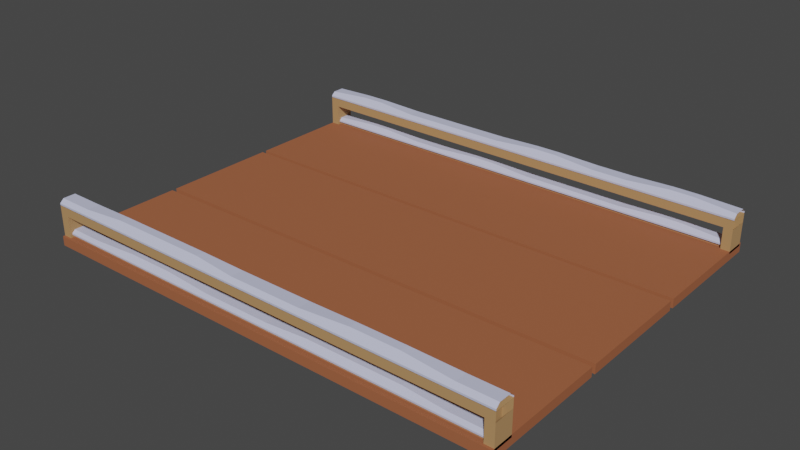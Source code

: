# Source: PlatformOld.blend  (saved by Blender 3.4.6; exported with 4.5.12 LTS)
import bpy
from mathutils import Matrix  # noqa: F401  (used for matrix-valued properties, if any)

bpy.ops.wm.read_factory_settings(use_empty=True)
scene = bpy.context.scene
scene.name = 'Scene'

# ---- collections
col_character = bpy.data.collections.new('Character'); scene.collection.children.link(col_character)
col_export = bpy.data.collections.new('Export'); scene.collection.children.link(col_export)

# ---- materials (node trees are filled in below, after node groups)
mat_platform_1 = bpy.data.materials.new('platform_1')
mat_platform_1.use_transparent_shadow = False
mat_platform_2 = bpy.data.materials.new('platform_2')
mat_platform_2.use_transparent_shadow = False
mat_material_001 = bpy.data.materials.new('Material.001')
mat_material_001.use_transparent_shadow = False
mat_material_002 = bpy.data.materials.new('Material.002')
mat_material_002.use_transparent_shadow = False

# ---- material node trees
mat_platform_1.use_nodes = True; mat_platform_1.node_tree.nodes.clear()
_N = mat_platform_1.node_tree.nodes; _L = mat_platform_1.node_tree.links
n0 = _N.new('ShaderNodeBsdfPrincipled'); n0.name = 'Principled BSDF'; n0.location = (10, 300)
n0.distribution = 'GGX'
n0.subsurface_method = 'RANDOM_WALK_SKIN'
n0.inputs[0].default_value = (0.477, 0.2677, 0.1134, 1.0)
n0.inputs[2].default_value = 0.8
n0.inputs[3].default_value = 1.45
n0.inputs[27].default_value = (0.0, 0.0, 0.0, 1.0)
n0.inputs[28].default_value = 1.0
n1 = _N.new('ShaderNodeOutputMaterial'); n1.name = 'Material Output'; n1.location = (300, 300)
_L.new(n0.outputs[0], n1.inputs[0])
n1.is_active_output = True
mat_platform_2.use_nodes = True; mat_platform_2.node_tree.nodes.clear()
_N = mat_platform_2.node_tree.nodes; _L = mat_platform_2.node_tree.links
n0 = _N.new('ShaderNodeBsdfPrincipled'); n0.name = 'Principled BSDF'; n0.location = (10, 300)
n0.distribution = 'GGX'
n0.subsurface_method = 'RANDOM_WALK_SKIN'
n0.inputs[0].default_value = (0.3588, 0.1126, 0.04617, 1.0)
n0.inputs[2].default_value = 0.8
n0.inputs[3].default_value = 1.45
n0.inputs[27].default_value = (0.0, 0.0, 0.0, 1.0)
n0.inputs[28].default_value = 1.0
n1 = _N.new('ShaderNodeOutputMaterial'); n1.name = 'Material Output'; n1.location = (300, 300)
_L.new(n0.outputs[0], n1.inputs[0])
n1.is_active_output = True
mat_material_001.use_nodes = True; mat_material_001.node_tree.nodes.clear()
_N = mat_material_001.node_tree.nodes; _L = mat_material_001.node_tree.links
n0 = _N.new('ShaderNodeBsdfPrincipled'); n0.name = 'Principled BSDF'; n0.location = (10, 300)
n0.distribution = 'GGX'
n0.subsurface_method = 'RANDOM_WALK_SKIN'
n0.inputs[0].default_value = (0.5795, 0.6027, 0.8, 1.0)
n0.inputs[2].default_value = 0.878
n0.inputs[3].default_value = 1.45
n0.inputs[27].default_value = (0.0, 0.0, 0.0, 1.0)
n0.inputs[28].default_value = 1.0
n1 = _N.new('ShaderNodeOutputMaterial'); n1.name = 'Material Output'; n1.location = (300, 300)
_L.new(n0.outputs[0], n1.inputs[0])
n1.is_active_output = True
mat_material_002.use_nodes = True; mat_material_002.node_tree.nodes.clear()
_N = mat_material_002.node_tree.nodes; _L = mat_material_002.node_tree.links
n0 = _N.new('ShaderNodeBsdfPrincipled'); n0.name = 'Principled BSDF'; n0.location = (10, 300)
n0.distribution = 'GGX'
n0.subsurface_method = 'RANDOM_WALK_SKIN'
n0.inputs[0].default_value = (0.4575, 0.2125, 0.09465, 1.0)
n0.inputs[2].default_value = 0.8
n0.inputs[3].default_value = 1.45
n0.inputs[27].default_value = (0.0, 0.0, 0.0, 1.0)
n0.inputs[28].default_value = 1.0
n1 = _N.new('ShaderNodeOutputMaterial'); n1.name = 'Material Output'; n1.location = (300, 300)
_L.new(n0.outputs[0], n1.inputs[0])
n1.is_active_output = True

# ---- world
world_world = bpy.data.worlds.new('World'); scene.world = world_world
world_world.use_nodes = True; world_world.node_tree.nodes.clear()
_N = world_world.node_tree.nodes; _L = world_world.node_tree.links
n0 = _N.new('ShaderNodeOutputWorld'); n0.name = 'World Output'; n0.location = (300, 300)
n1 = _N.new('ShaderNodeBackground'); n1.name = 'Background'; n1.location = (10, 300)
n1.inputs[0].default_value = (0.05088, 0.05088, 0.05088, 1.0)
_L.new(n1.outputs[0], n0.inputs[0])
n0.is_active_output = True
world_world.color = (0.05088, 0.05088, 0.05088)
world_world.use_sun_shadow = False
world_world.sun_shadow_jitter_overblur = 0.0

# ---- meshes
me_cube_002 = bpy.data.meshes.new('Cube.002')
me_cube_002.from_pydata([(4.952, -3.929, 0.1775), (4.952, -3.504, 0.1775), (-4.864, -3.929, 0.1775), (-4.864, -3.504, 0.1775), (4.952, -3.929, 0.371), (4.952, -3.504, 0.371), (-5.048, -3.504, 0.371), (-5.048, -3.929, 0.371), (4.763, -3.929, 0.1775), (4.763, -3.929, 0.371), (4.763, -3.504, 0.1775), (4.763, -3.504, 0.371), (4.952, -3.504, -0.3213), (4.952, -3.929, -0.3213), (-4.864, -3.504, -0.3213), (-5.048, -3.504, -0.3213), (4.763, -3.929, -0.3213), (-5.048, -3.929, -0.3213), (-4.864, -3.929, -0.3213), (4.763, -3.504, -0.3213), (4.824, -3.585, -0.3569), (3.938, -3.585, -0.3569), (3.052, -3.585, -0.3569), (2.165, -3.585, -0.3569), (1.279, -3.585, -0.3569), (0.3927, -3.585, -0.3569), (-0.4936, -3.585, -0.3569), (-1.38, -3.585, -0.3569), (-2.266, -3.585, -0.3569), (-3.153, -3.585, -0.3569), (-4.039, -3.585, -0.3569), (-4.925, -3.585, -0.3569), (-4.925, -3.585, -0.1796), (-4.039, -3.585, -0.1796), (-3.153, -3.585, -0.1796), (-2.266, -3.585, -0.1796), (-1.38, -3.585, -0.1796), (-0.4936, -3.585, -0.1796), (0.3927, -3.585, -0.1796), (1.279, -3.585, -0.1796), (2.165, -3.585, -0.1796), (3.052, -3.585, -0.1796), (3.938, -3.585, -0.1796), (4.824, -3.585, -0.1796), (-4.925, -3.848, -0.3569), (-4.039, -3.848, -0.3569), (-3.153, -3.848, -0.3569), (-2.266, -3.848, -0.3569), (-1.38, -3.848, -0.3569), (-0.4936, -3.848, -0.3569), (0.3927, -3.848, -0.3569), (1.279, -3.848, -0.3569), (2.165, -3.848, -0.3569), (3.052, -3.848, -0.3569), (3.938, -3.848, -0.3569), (4.824, -3.848, -0.3569), (4.824, -3.848, -0.1796), (3.938, -3.848, -0.1796), (3.052, -3.848, -0.1796), (2.165, -3.848, -0.1796), (1.279, -3.848, -0.1796), (0.3927, -3.848, -0.1796), (-0.4936, -3.848, -0.1796), (-1.38, -3.848, -0.1796), (-2.266, -3.848, -0.1796), (-3.153, -3.848, -0.1796), (-4.039, -3.848, -0.1796), (-4.925, -3.848, -0.1796), (4.952, 3.973, 0.1775), (4.952, 3.548, 0.1775), (-4.864, 3.973, 0.1775), (-4.864, 3.548, 0.1775), (4.952, 3.973, 0.371), (4.952, 3.548, 0.371), (-5.048, 3.973, 0.371), (-5.048, 3.548, 0.371), (4.763, 3.973, 0.1775), (4.763, 3.973, 0.371), (4.763, 3.548, 0.1775), (4.763, 3.548, 0.371), (4.952, 3.548, -0.3213), (4.952, 3.973, -0.3213), (-4.864, 3.548, -0.3213), (-5.048, 3.548, -0.3213), (4.763, 3.973, -0.3213), (-5.048, 3.973, -0.3213), (-4.864, 3.973, -0.3213), (4.763, 3.548, -0.3213), (4.824, 3.629, -0.3569), (3.938, 3.629, -0.3569), (3.052, 3.629, -0.3569), (2.165, 3.629, -0.3569), (1.279, 3.629, -0.3569), (0.3927, 3.629, -0.3569), (-0.4936, 3.629, -0.3569), (-1.38, 3.629, -0.3569), (-2.266, 3.629, -0.3569), (-3.153, 3.629, -0.3569), (-4.039, 3.629, -0.3569), (-4.925, 3.629, -0.3569), (-4.925, 3.629, -0.1796), (-4.039, 3.629, -0.1796), (-3.153, 3.629, -0.1796), (-2.266, 3.629, -0.1796), (-1.38, 3.629, -0.1796), (-0.4936, 3.629, -0.1796), (0.3927, 3.629, -0.1796), (1.279, 3.629, -0.1796), (2.165, 3.629, -0.1796), (3.052, 3.629, -0.1796), (3.938, 3.629, -0.1796), (4.824, 3.629, -0.1796), (-4.925, 3.892, -0.3569), (-4.039, 3.892, -0.3569), (-3.153, 3.892, -0.3569), (-2.266, 3.892, -0.3569), (-1.38, 3.892, -0.3569), (-0.4936, 3.892, -0.3569), (0.3927, 3.892, -0.3569), (1.279, 3.892, -0.3569), (2.165, 3.892, -0.3569), (3.052, 3.892, -0.3569), (3.938, 3.892, -0.3569), (4.824, 3.892, -0.3569), (4.824, 3.892, -0.1796), (3.938, 3.892, -0.1796), (3.052, 3.892, -0.1796), (2.165, 3.892, -0.1796), (1.279, 3.892, -0.1796), (0.3927, 3.892, -0.1796), (-0.4936, 3.892, -0.1796), (-1.38, 3.892, -0.1796), (-2.266, 3.892, -0.1796), (-3.153, 3.892, -0.1796), (-4.039, 3.892, -0.1796), (-4.925, 3.892, -0.1796), (4.952, -3.978, -0.4654), (-5.048, -3.978, -0.4654), (-5.048, 4.022, -0.4654), (4.952, 4.022, -0.4654), (4.952, 4.022, -0.2708), (-5.048, 4.022, -0.2708), (4.952, -3.978, -0.2708), (-5.048, -3.978, -0.2708), (-2.746, -3.929, 0.3667), (-1.976, -3.929, 0.3667), (-1.206, -3.929, 0.3667), (-0.4356, -3.929, 0.3667), (0.3346, -3.929, 0.3667), (1.105, -3.929, 0.3667), (1.875, -3.929, 0.3667), (2.645, -3.929, 0.3667), (3.415, -3.929, 0.3667), (4.186, -3.929, 0.3667), (-3.516, -3.929, 0.3667), (-4.287, -3.929, 0.3667), (-4.287, -3.504, 0.3667), (-3.516, -3.504, 0.3667), (-2.746, -3.504, 0.3667), (-1.976, -3.504, 0.3667), (-1.206, -3.504, 0.3667), (-0.4356, -3.504, 0.3667), (0.3346, -3.504, 0.3667), (1.105, -3.504, 0.3667), (1.875, -3.504, 0.3667), (2.645, -3.504, 0.3667), (3.415, -3.504, 0.3667), (4.186, -3.504, 0.3667), (-5.048, -3.504, 0.3667), (-5.048, -3.929, 0.3667), (4.952, -3.929, 0.3667), (4.952, -3.504, 0.3667), (-4.287, -3.587, 0.4828), (-4.287, -3.504, 0.4074), (-3.382, -3.632, 0.5346), (-3.516, -3.504, 0.4074), (-2.88, -3.632, 0.5346), (-2.746, -3.504, 0.4074), (-1.842, -3.632, 0.5346), (-1.976, -3.504, 0.4074), (-1.34, -3.632, 0.5346), (-1.206, -3.504, 0.4074), (-0.4356, -3.587, 0.4828), (-0.4356, -3.504, 0.4074), (0.3346, -3.587, 0.4828), (0.3346, -3.504, 0.4074), (1.105, -3.587, 0.4828), (1.105, -3.504, 0.4074), (2.143, -3.632, 0.5346), (1.875, -3.504, 0.4074), (2.645, -3.632, 0.5346), (2.645, -3.504, 0.4074), (3.148, -3.632, 0.5346), (3.415, -3.504, 0.4074), (4.186, -3.587, 0.4828), (4.186, -3.504, 0.4074), (4.186, -3.846, 0.4828), (4.186, -3.929, 0.4074), (3.148, -3.801, 0.5346), (3.415, -3.929, 0.4074), (2.645, -3.801, 0.5346), (2.645, -3.929, 0.4074), (2.143, -3.801, 0.5346), (1.875, -3.929, 0.4074), (1.105, -3.846, 0.4828), (1.105, -3.929, 0.4074), (0.3346, -3.846, 0.4828), (0.3346, -3.929, 0.4074), (-0.4356, -3.846, 0.4828), (-0.4356, -3.929, 0.4074), (-1.34, -3.801, 0.5346), (-1.206, -3.929, 0.4074), (-1.842, -3.801, 0.5346), (-1.976, -3.929, 0.4074), (-2.88, -3.801, 0.5346), (-2.746, -3.929, 0.4074), (-3.382, -3.801, 0.5346), (-3.516, -3.929, 0.4074), (-4.287, -3.846, 0.4828), (-4.287, -3.929, 0.4074), (-5.048, -3.929, 0.4074), (-5.048, -3.846, 0.4828), (-5.048, -3.587, 0.4828), (-5.048, -3.504, 0.4074), (4.952, -3.504, 0.4074), (4.952, -3.587, 0.4828), (4.952, -3.846, 0.4828), (4.952, -3.929, 0.4074), (-2.746, 3.973, 0.366), (-1.976, 3.973, 0.366), (-1.206, 3.973, 0.366), (-0.4356, 3.973, 0.366), (0.3346, 3.973, 0.366), (1.105, 3.973, 0.366), (1.875, 3.973, 0.366), (2.645, 3.973, 0.366), (3.415, 3.973, 0.366), (4.186, 3.973, 0.366), (-3.516, 3.973, 0.366), (-4.287, 3.973, 0.366), (-4.287, 3.548, 0.366), (-3.516, 3.548, 0.366), (-2.746, 3.548, 0.366), (-1.976, 3.548, 0.366), (-1.206, 3.548, 0.366), (-0.4356, 3.548, 0.366), (0.3346, 3.548, 0.366), (1.105, 3.548, 0.366), (1.875, 3.548, 0.366), (2.645, 3.548, 0.366), (3.415, 3.548, 0.366), (4.186, 3.548, 0.366), (-5.048, 3.548, 0.366), (-5.048, 3.973, 0.366), (4.952, 3.973, 0.366), (4.952, 3.548, 0.366), (-4.153, 3.676, 0.5338), (-4.287, 3.548, 0.4067), (-3.65, 3.676, 0.5338), (-3.516, 3.548, 0.4067), (-2.746, 3.631, 0.4821), (-2.746, 3.548, 0.4067), (-1.976, 3.631, 0.4821), (-1.976, 3.548, 0.4067), (-1.206, 3.631, 0.4821), (-1.206, 3.548, 0.4067), (-0.4356, 3.631, 0.4821), (-0.4356, 3.548, 0.4067), (0.4685, 3.676, 0.5338), (0.3346, 3.548, 0.4067), (0.971, 3.676, 0.5338), (1.105, 3.548, 0.4067), (1.875, 3.631, 0.4821), (1.875, 3.548, 0.4067), (2.645, 3.631, 0.4821), (2.645, 3.548, 0.4067), (3.549, 3.676, 0.5338), (3.415, 3.548, 0.4067), (4.052, 3.676, 0.5338), (4.186, 3.548, 0.4067), (4.052, 3.845, 0.5338), (4.186, 3.973, 0.4067), (3.549, 3.845, 0.5338), (3.415, 3.973, 0.4067), (2.645, 3.89, 0.4821), (2.645, 3.973, 0.4067), (1.875, 3.89, 0.4821), (1.875, 3.973, 0.4067), (0.971, 3.845, 0.5338), (1.105, 3.973, 0.4067), (0.4685, 3.845, 0.5338), (0.3346, 3.973, 0.4067), (-0.4356, 3.89, 0.4821), (-0.4356, 3.973, 0.4067), (-1.206, 3.89, 0.4821), (-1.206, 3.973, 0.4067), (-1.976, 3.89, 0.4821), (-1.976, 3.973, 0.4067), (-2.746, 3.89, 0.4821), (-2.746, 3.973, 0.4067), (-3.65, 3.845, 0.5338), (-3.516, 3.973, 0.4067), (-4.153, 3.845, 0.5338), (-4.287, 3.973, 0.4067), (-5.048, 3.973, 0.4067), (-5.048, 3.89, 0.4821), (-5.048, 3.631, 0.4821), (-5.048, 3.548, 0.4067), (4.952, 3.548, 0.4067), (4.952, 3.631, 0.4821), (4.952, 3.89, 0.4821), (4.952, 3.973, 0.4067), (2.535, -3.551, -0.2157), (1.795, -3.551, -0.2157), (1.054, -3.551, -0.2157), (0.3145, -3.551, -0.2157), (-0.4255, -3.551, -0.2157), (-1.166, -3.551, -0.2157), (-1.906, -3.551, -0.2157), (-2.646, -3.551, -0.2157), (-3.386, -3.551, -0.2157), (-4.126, -3.551, -0.2157), (3.275, -3.551, -0.2157), (4.015, -3.551, -0.2157), (4.015, -3.883, -0.2157), (3.275, -3.883, -0.2157), (2.535, -3.883, -0.2157), (1.795, -3.883, -0.2157), (1.054, -3.883, -0.2157), (0.3145, -3.883, -0.2157), (-0.4255, -3.883, -0.2157), (-1.166, -3.883, -0.2157), (-1.906, -3.883, -0.2157), (-2.646, -3.883, -0.2157), (-3.386, -3.883, -0.2157), (-4.126, -3.883, -0.2157), (4.754, -3.883, -0.2157), (4.754, -3.551, -0.2157), (-4.866, -3.551, -0.2157), (-4.866, -3.883, -0.2157), (4.015, -3.818, -0.1251), (4.015, -3.883, -0.1839), (3.146, -3.783, -0.08475), (3.275, -3.883, -0.1839), (2.663, -3.783, -0.08475), (2.535, -3.883, -0.1839), (1.666, -3.783, -0.08475), (1.795, -3.883, -0.1839), (1.183, -3.783, -0.08475), (1.054, -3.883, -0.1839), (0.3145, -3.818, -0.1251), (0.3145, -3.883, -0.1839), (-0.4255, -3.818, -0.1251), (-0.4255, -3.883, -0.1839), (-1.166, -3.818, -0.1251), (-1.166, -3.883, -0.1839), (-2.163, -3.783, -0.08475), (-1.906, -3.883, -0.1839), (-2.646, -3.783, -0.08475), (-2.646, -3.883, -0.1839), (-3.128, -3.783, -0.08475), (-3.386, -3.883, -0.1839), (-4.126, -3.818, -0.1251), (-4.126, -3.883, -0.1839), (-4.126, -3.616, -0.1251), (-4.126, -3.551, -0.1839), (-3.128, -3.651, -0.08475), (-3.386, -3.551, -0.1839), (-2.646, -3.651, -0.08475), (-2.646, -3.551, -0.1839), (-2.163, -3.651, -0.08475), (-1.906, -3.551, -0.1839), (-1.166, -3.616, -0.1251), (-1.166, -3.551, -0.1839), (-0.4255, -3.616, -0.1251), (-0.4255, -3.551, -0.1839), (0.3145, -3.616, -0.1251), (0.3145, -3.551, -0.1839), (1.183, -3.651, -0.08475), (1.054, -3.551, -0.1839), (1.666, -3.651, -0.08475), (1.795, -3.551, -0.1839), (2.663, -3.651, -0.08475), (2.535, -3.551, -0.1839), (3.146, -3.651, -0.08475), (3.275, -3.551, -0.1839), (4.015, -3.616, -0.1251), (4.015, -3.551, -0.1839), (4.754, -3.551, -0.1839), (4.754, -3.616, -0.1251), (4.754, -3.818, -0.1251), (4.754, -3.883, -0.1839), (-4.866, -3.883, -0.1839), (-4.866, -3.818, -0.1251), (-4.866, -3.616, -0.1251), (-4.866, -3.551, -0.1839), (2.535, 3.595, -0.2167), (1.795, 3.595, -0.2167), (1.054, 3.595, -0.2167), (0.3145, 3.595, -0.2167), (-0.4255, 3.595, -0.2167), (-1.166, 3.595, -0.2167), (-1.906, 3.595, -0.2167), (-2.646, 3.595, -0.2167), (-3.386, 3.595, -0.2167), (-4.126, 3.595, -0.2167), (3.275, 3.595, -0.2167), (4.015, 3.595, -0.2167), (4.015, 3.926, -0.2167), (3.275, 3.926, -0.2167), (2.535, 3.926, -0.2167), (1.795, 3.926, -0.2167), (1.054, 3.926, -0.2167), (0.3145, 3.926, -0.2167), (-0.4255, 3.926, -0.2167), (-1.166, 3.926, -0.2167), (-1.906, 3.926, -0.2167), (-2.646, 3.926, -0.2167), (-3.386, 3.926, -0.2167), (-4.126, 3.926, -0.2167), (4.754, 3.926, -0.2167), (4.754, 3.595, -0.2167), (-4.866, 3.595, -0.2167), (-4.866, 3.926, -0.2167), (3.886, 3.827, -0.08579), (4.015, 3.926, -0.185), (3.403, 3.827, -0.08579), (3.275, 3.926, -0.185), (2.535, 3.862, -0.1261), (2.535, 3.926, -0.185), (1.795, 3.862, -0.1261), (1.795, 3.926, -0.185), (1.054, 3.862, -0.1261), (1.054, 3.926, -0.185), (0.3145, 3.862, -0.1261), (0.3145, 3.926, -0.185), (-0.5542, 3.827, -0.08579), (-0.4255, 3.926, -0.185), (-1.037, 3.827, -0.08579), (-1.166, 3.926, -0.185), (-1.906, 3.862, -0.1261), (-1.906, 3.926, -0.185), (-2.646, 3.862, -0.1261), (-2.646, 3.926, -0.185), (-3.514, 3.827, -0.08579), (-3.386, 3.926, -0.185), (-3.997, 3.827, -0.08579), (-4.126, 3.926, -0.185), (-3.997, 3.694, -0.08579), (-4.126, 3.595, -0.185), (-3.514, 3.694, -0.08579), (-3.386, 3.595, -0.185), (-2.646, 3.659, -0.1261), (-2.646, 3.595, -0.185), (-1.906, 3.659, -0.1261), (-1.906, 3.595, -0.185), (-1.037, 3.694, -0.08579), (-1.166, 3.595, -0.185), (-0.5542, 3.694, -0.08579), (-0.4255, 3.595, -0.185), (0.3145, 3.659, -0.1261), (0.3145, 3.595, -0.185), (1.054, 3.659, -0.1261), (1.054, 3.595, -0.185), (1.795, 3.659, -0.1261), (1.795, 3.595, -0.185), (2.535, 3.659, -0.1261), (2.535, 3.595, -0.185), (3.403, 3.694, -0.08579), (3.275, 3.595, -0.185), (3.886, 3.694, -0.08579), (4.015, 3.595, -0.185), (4.754, 3.595, -0.185), (4.754, 3.659, -0.1261), (4.754, 3.862, -0.1261), (4.754, 3.926, -0.185), (-4.866, 3.926, -0.185), (-4.866, 3.862, -0.1261), (-4.866, 3.659, -0.1261), (-4.866, 3.595, -0.185), (4.952, 1.359, -0.2708), (4.952, 1.256, -0.2708), (4.952, -1.212, -0.2708), (4.952, -1.316, -0.2708), (-5.048, -1.316, -0.2708), (-5.048, -1.212, -0.2708), (-5.048, 1.256, -0.2708), (-5.048, 1.359, -0.2708), (4.952, -1.212, -0.4654), (-5.048, -1.212, -0.4654), (-5.048, -1.316, -0.4654), (4.952, -1.316, -0.4654), (4.952, 1.359, -0.4654), (-5.048, 1.359, -0.4654), (-5.048, 1.256, -0.4654), (4.952, 1.256, -0.4654), (4.009, -3.929, 0.371), (3.254, -3.929, 0.371), (2.499, -3.929, 0.371), (1.744, -3.929, 0.371), (0.9896, -3.929, 0.371), (0.2348, -3.929, 0.371), (-0.5199, -3.929, 0.371), (-1.275, -3.929, 0.371), (-2.029, -3.929, 0.371), (-2.784, -3.929, 0.371), (-3.539, -3.929, 0.371), (-4.294, -3.929, 0.371), (-4.294, -3.504, 0.371), (-3.539, -3.504, 0.371), (-2.784, -3.504, 0.371), (-2.029, -3.504, 0.371), (-1.275, -3.504, 0.371), (-0.5199, -3.504, 0.371), (0.2348, -3.504, 0.371), (0.9896, -3.504, 0.371), (1.744, -3.504, 0.371), (2.499, -3.504, 0.371), (3.254, -3.504, 0.371), (4.009, -3.504, 0.371), (-4.124, -3.929, 0.1775), (-3.383, -3.929, 0.1775), (-2.642, -3.929, 0.1775), (-1.902, -3.929, 0.1775), (-1.161, -3.929, 0.1775), (-0.4207, -3.929, 0.1775), (0.3198, -3.929, 0.1775), (1.06, -3.929, 0.1775), (1.801, -3.929, 0.1775), (2.542, -3.929, 0.1775), (3.282, -3.929, 0.1775), (4.023, -3.929, 0.1775), (4.023, -3.504, 0.1775), (3.282, -3.504, 0.1775), (2.542, -3.504, 0.1775), (1.801, -3.504, 0.1775), (1.06, -3.504, 0.1775), (0.3198, -3.504, 0.1775), (-0.4207, -3.504, 0.1775), (-1.161, -3.504, 0.1775), (-1.902, -3.504, 0.1775), (-2.642, -3.504, 0.1775), (-3.383, -3.504, 0.1775), (-4.124, -3.504, 0.1775), (-4.062, 3.973, 0.1775), (-3.26, 3.973, 0.1775), (-2.457, 3.973, 0.1775), (-1.655, 3.973, 0.1775), (-0.8527, 3.973, 0.1775), (-0.05045, 3.973, 0.1775), (0.7518, 3.973, 0.1775), (1.554, 3.973, 0.1775), (2.356, 3.973, 0.1775), (3.159, 3.973, 0.1775), (3.961, 3.973, 0.1775), (3.961, 3.548, 0.1775), (3.159, 3.548, 0.1775), (2.356, 3.548, 0.1775), (1.554, 3.548, 0.1775), (0.7518, 3.548, 0.1775), (-0.05045, 3.548, 0.1775), (-0.8527, 3.548, 0.1775), (-1.655, 3.548, 0.1775), (-2.457, 3.548, 0.1775), (-3.26, 3.548, 0.1775), (-4.062, 3.548, 0.1775), (-4.231, 3.548, 0.371), (-3.413, 3.548, 0.371), (-2.595, 3.548, 0.371), (-1.778, 3.548, 0.371), (-0.9602, 3.548, 0.371), (-0.1425, 3.548, 0.371), (0.6751, 3.548, 0.371), (1.493, 3.548, 0.371), (2.31, 3.548, 0.371), (3.128, 3.548, 0.371), (3.946, 3.548, 0.371), (3.946, 3.973, 0.371), (3.128, 3.973, 0.371), (2.31, 3.973, 0.371), (1.493, 3.973, 0.371), (0.6751, 3.973, 0.371), (-0.1425, 3.973, 0.371), (-0.9602, 3.973, 0.371), (-1.778, 3.973, 0.371), (-2.595, 3.973, 0.371), (-3.413, 3.973, 0.371), (-4.231, 3.973, 0.371), (-3.937, 1.256, -0.4654), (-2.826, 1.256, -0.4654), (-1.715, 1.256, -0.4654), (-0.6039, 1.256, -0.4654), (0.5072, 1.256, -0.4654), (1.618, 1.256, -0.4654), (2.729, 1.256, -0.4654), (3.841, 1.256, -0.4654), (3.841, -1.212, -0.2708), (2.729, -1.212, -0.2708), (1.618, -1.212, -0.2708), (0.5072, -1.212, -0.2708), (-0.6039, -1.212, -0.2708), (-1.715, -1.212, -0.2708), (-2.826, -1.212, -0.2708), (-3.937, -1.212, -0.2708), (3.841, -1.212, -0.4654), (2.729, -1.212, -0.4654), (1.618, -1.212, -0.4654), (0.5072, -1.212, -0.4654), (-0.6039, -1.212, -0.4654), (-1.715, -1.212, -0.4654), (-2.826, -1.212, -0.4654), (-3.937, -1.212, -0.4654), (-3.937, 1.256, -0.2708), (-2.826, 1.256, -0.2708), (-1.715, 1.256, -0.2708), (-0.6039, 1.256, -0.2708), (0.5072, 1.256, -0.2708), (1.618, 1.256, -0.2708), (2.729, 1.256, -0.2708), (3.841, 1.256, -0.2708), (3.841, 4.022, -0.2708), (2.729, 4.022, -0.2708), (1.618, 4.022, -0.2708), (0.5072, 4.022, -0.2708), (-0.6039, 4.022, -0.2708), (-1.715, 4.022, -0.2708), (-2.826, 4.022, -0.2708), (-3.937, 4.022, -0.2708), (3.841, 1.359, -0.4654), (2.729, 1.359, -0.4654), (1.618, 1.359, -0.4654), (0.5072, 1.359, -0.4654), (-0.6039, 1.359, -0.4654), (-1.715, 1.359, -0.4654), (-2.826, 1.359, -0.4654), (-3.937, 1.359, -0.4654), (3.841, 1.359, -0.2708), (2.729, 1.359, -0.2708), (1.618, 1.359, -0.2708), (0.5072, 1.359, -0.2708), (-0.6039, 1.359, -0.2708), (-1.715, 1.359, -0.2708), (-2.826, 1.359, -0.2708), (-3.937, 1.359, -0.2708), (3.841, 4.022, -0.4654), (2.729, 4.022, -0.4654), (1.618, 4.022, -0.4654), (0.5072, 4.022, -0.4654), (-0.6039, 4.022, -0.4654), (-1.715, 4.022, -0.4654), (-2.826, 4.022, -0.4654), (-3.937, 4.022, -0.4654), (-3.937, -3.978, -0.2708), (-2.826, -3.978, -0.2708), (-1.715, -3.978, -0.2708), (-0.6039, -3.978, -0.2708), (0.5072, -3.978, -0.2708), (1.618, -3.978, -0.2708), (2.729, -3.978, -0.2708), (3.841, -3.978, -0.2708), (-3.937, -1.316, -0.4654), (-2.826, -1.316, -0.4654), (-1.715, -1.316, -0.4654), (-0.6039, -1.316, -0.4654), (0.5072, -1.316, -0.4654), (1.618, -1.316, -0.4654), (2.729, -1.316, -0.4654), (3.841, -1.316, -0.4654), (-3.937, -1.316, -0.2708), (-2.826, -1.316, -0.2708), (-1.715, -1.316, -0.2708), (-0.6039, -1.316, -0.2708), (0.5072, -1.316, -0.2708), (1.618, -1.316, -0.2708), (2.729, -1.316, -0.2708), (3.841, -1.316, -0.2708), (-3.937, -3.978, -0.4654), (-2.826, -3.978, -0.4654), (-1.715, -3.978, -0.4654), (-0.6039, -3.978, -0.4654), (0.5072, -3.978, -0.4654), (1.618, -3.978, -0.4654), (2.729, -3.978, -0.4654), (3.841, -3.978, -0.4654)], [], [(532, 519, 11, 10), (507, 7, 2, 520), (10, 11, 5, 1), (2, 7, 17, 18), (9, 4, 5, 11), (543, 520, 2, 3), (0, 4, 9, 8), (7, 6, 15, 17), (13, 16, 19, 12), (15, 14, 18, 17), (0, 8, 16, 13), (6, 3, 14, 15), (10, 1, 12, 19), (1, 0, 13, 12), (3, 2, 18, 14), (8, 10, 19, 16), (25, 38, 39, 24), (43, 42, 57, 56), (42, 41, 58, 57), (41, 40, 59, 58), (40, 39, 60, 59), (39, 38, 61, 60), (38, 37, 62, 61), (37, 36, 63, 62), (36, 35, 64, 63), (35, 34, 65, 64), (34, 33, 66, 65), (33, 32, 67, 66), (24, 39, 40, 23), (31, 30, 45, 44), (30, 29, 46, 45), (29, 28, 47, 46), (28, 27, 48, 47), (27, 26, 49, 48), (26, 25, 50, 49), (25, 24, 51, 50), (24, 23, 52, 51), (23, 22, 53, 52), (22, 21, 54, 53), (21, 20, 55, 54), (55, 56, 57, 54), (54, 57, 58, 53), (53, 58, 59, 52), (52, 59, 60, 51), (51, 60, 61, 50), (50, 61, 62, 49), (49, 62, 63, 48), (48, 63, 64, 47), (47, 64, 65, 46), (46, 65, 66, 45), (45, 66, 67, 44), (31, 32, 33, 30), (30, 33, 34, 29), (29, 34, 35, 28), (28, 35, 36, 27), (23, 40, 41, 22), (22, 41, 42, 21), (21, 42, 43, 20), (27, 36, 37, 26), (26, 37, 38, 25), (555, 78, 79, 576), (544, 70, 74, 587), (78, 69, 73, 79), (70, 86, 85, 74), (77, 79, 73, 72), (555, 554, 76, 78), (68, 76, 77, 72), (74, 85, 83, 75), (81, 80, 87, 84), (83, 85, 86, 82), (68, 81, 84, 76), (75, 83, 82, 71), (78, 87, 80, 69), (69, 80, 81, 68), (71, 82, 86, 70), (76, 84, 87, 78), (93, 92, 107, 106), (111, 124, 125, 110), (110, 125, 126, 109), (109, 126, 127, 108), (108, 127, 128, 107), (107, 128, 129, 106), (106, 129, 130, 105), (105, 130, 131, 104), (104, 131, 132, 103), (103, 132, 133, 102), (102, 133, 134, 101), (101, 134, 135, 100), (92, 91, 108, 107), (99, 112, 113, 98), (98, 113, 114, 97), (97, 114, 115, 96), (96, 115, 116, 95), (95, 116, 117, 94), (94, 117, 118, 93), (93, 118, 119, 92), (92, 119, 120, 91), (91, 120, 121, 90), (90, 121, 122, 89), (89, 122, 123, 88), (123, 122, 125, 124), (122, 121, 126, 125), (121, 120, 127, 126), (120, 119, 128, 127), (119, 118, 129, 128), (118, 117, 130, 129), (117, 116, 131, 130), (116, 115, 132, 131), (115, 114, 133, 132), (114, 113, 134, 133), (113, 112, 135, 134), (99, 98, 101, 100), (98, 97, 102, 101), (97, 96, 103, 102), (96, 95, 104, 103), (91, 90, 109, 108), (90, 89, 110, 109), (89, 88, 111, 110), (95, 94, 105, 104), (94, 93, 106, 105), (659, 675, 483, 142), (596, 619, 481, 482), (628, 492, 139, 644), (576, 79, 77, 577), (519, 496, 9, 11), (167, 195, 224, 171), (225, 194, 196, 226), (166, 193, 195, 167), (165, 191, 193, 166), (164, 189, 191, 165), (163, 187, 189, 164), (162, 185, 187, 163), (161, 183, 185, 162), (160, 181, 183, 161), (159, 179, 181, 160), (158, 177, 179, 159), (168, 223, 173, 156), (153, 197, 199, 152), (152, 199, 201, 151), (151, 201, 203, 150), (150, 203, 205, 149), (149, 205, 207, 148), (148, 207, 209, 147), (147, 209, 211, 146), (146, 211, 213, 145), (145, 213, 215, 144), (144, 215, 217, 154), (154, 217, 219, 155), (155, 219, 220, 169), (157, 175, 177, 158), (174, 172, 218, 216), (176, 174, 216, 214), (178, 176, 214, 212), (180, 178, 212, 210), (182, 180, 210, 208), (184, 182, 208, 206), (186, 184, 206, 204), (188, 186, 204, 202), (190, 188, 202, 200), (192, 190, 200, 198), (194, 192, 198, 196), (156, 173, 175, 157), (169, 220, 221, 222, 223, 168), (170, 227, 197, 153), (222, 172, 173, 223), (172, 174, 175, 173), (174, 176, 177, 175), (176, 178, 179, 177), (178, 180, 181, 179), (180, 182, 183, 181), (182, 184, 185, 183), (184, 186, 187, 185), (186, 188, 189, 187), (188, 190, 191, 189), (190, 192, 193, 191), (192, 194, 195, 193), (226, 196, 197, 227), (196, 198, 199, 197), (198, 200, 201, 199), (200, 202, 203, 201), (202, 204, 205, 203), (204, 206, 207, 205), (206, 208, 209, 207), (208, 210, 211, 209), (210, 212, 213, 211), (212, 214, 215, 213), (214, 216, 217, 215), (216, 218, 219, 217), (218, 221, 220, 219), (194, 225, 224, 195), (172, 222, 221, 218), (251, 255, 308, 279), (309, 310, 280, 278), (250, 251, 279, 277), (249, 250, 277, 275), (248, 249, 275, 273), (247, 248, 273, 271), (246, 247, 271, 269), (245, 246, 269, 267), (244, 245, 267, 265), (243, 244, 265, 263), (242, 243, 263, 261), (252, 240, 257, 307), (237, 236, 283, 281), (236, 235, 285, 283), (235, 234, 287, 285), (234, 233, 289, 287), (233, 232, 291, 289), (232, 231, 293, 291), (231, 230, 295, 293), (230, 229, 297, 295), (229, 228, 299, 297), (228, 238, 301, 299), (238, 239, 303, 301), (239, 253, 304, 303), (241, 242, 261, 259), (258, 300, 302, 256), (260, 298, 300, 258), (262, 296, 298, 260), (264, 294, 296, 262), (266, 292, 294, 264), (268, 290, 292, 266), (270, 288, 290, 268), (272, 286, 288, 270), (274, 284, 286, 272), (276, 282, 284, 274), (278, 280, 282, 276), (240, 241, 259, 257), (253, 252, 307, 306, 305, 304), (254, 237, 281, 311), (306, 307, 257, 256), (256, 257, 259, 258), (258, 259, 261, 260), (260, 261, 263, 262), (262, 263, 265, 264), (264, 265, 267, 266), (266, 267, 269, 268), (268, 269, 271, 270), (270, 271, 273, 272), (272, 273, 275, 274), (274, 275, 277, 276), (276, 277, 279, 278), (310, 311, 281, 280), (280, 281, 283, 282), (282, 283, 285, 284), (284, 285, 287, 286), (286, 287, 289, 288), (288, 289, 291, 290), (290, 291, 293, 292), (292, 293, 295, 294), (294, 295, 297, 296), (296, 297, 299, 298), (298, 299, 301, 300), (300, 301, 303, 302), (302, 303, 304, 305), (278, 279, 308, 309), (256, 302, 305, 306), (335, 363, 392, 339), (393, 362, 364, 394), (334, 361, 363, 335), (333, 359, 361, 334), (332, 357, 359, 333), (331, 355, 357, 332), (330, 353, 355, 331), (329, 351, 353, 330), (328, 349, 351, 329), (327, 347, 349, 328), (326, 345, 347, 327), (336, 391, 341, 324), (321, 365, 367, 320), (320, 367, 369, 319), (319, 369, 371, 318), (318, 371, 373, 317), (317, 373, 375, 316), (316, 375, 377, 315), (315, 377, 379, 314), (314, 379, 381, 313), (313, 381, 383, 312), (312, 383, 385, 322), (322, 385, 387, 323), (323, 387, 388, 337), (325, 343, 345, 326), (342, 340, 386, 384), (344, 342, 384, 382), (346, 344, 382, 380), (348, 346, 380, 378), (350, 348, 378, 376), (352, 350, 376, 374), (354, 352, 374, 372), (356, 354, 372, 370), (358, 356, 370, 368), (360, 358, 368, 366), (362, 360, 366, 364), (324, 341, 343, 325), (337, 388, 389, 390, 391, 336), (338, 395, 365, 321), (390, 340, 341, 391), (340, 342, 343, 341), (342, 344, 345, 343), (344, 346, 347, 345), (346, 348, 349, 347), (348, 350, 351, 349), (350, 352, 353, 351), (352, 354, 355, 353), (354, 356, 357, 355), (356, 358, 359, 357), (358, 360, 361, 359), (360, 362, 363, 361), (394, 364, 365, 395), (364, 366, 367, 365), (366, 368, 369, 367), (368, 370, 371, 369), (370, 372, 373, 371), (372, 374, 375, 373), (374, 376, 377, 375), (376, 378, 379, 377), (378, 380, 381, 379), (380, 382, 383, 381), (382, 384, 385, 383), (384, 386, 387, 385), (386, 389, 388, 387), (362, 393, 392, 363), (340, 390, 389, 386), (419, 423, 476, 447), (477, 478, 448, 446), (418, 419, 447, 445), (417, 418, 445, 443), (416, 417, 443, 441), (415, 416, 441, 439), (414, 415, 439, 437), (413, 414, 437, 435), (412, 413, 435, 433), (411, 412, 433, 431), (410, 411, 431, 429), (420, 408, 425, 475), (405, 404, 451, 449), (404, 403, 453, 451), (403, 402, 455, 453), (402, 401, 457, 455), (401, 400, 459, 457), (400, 399, 461, 459), (399, 398, 463, 461), (398, 397, 465, 463), (397, 396, 467, 465), (396, 406, 469, 467), (406, 407, 471, 469), (407, 421, 472, 471), (409, 410, 429, 427), (426, 468, 470, 424), (428, 466, 468, 426), (430, 464, 466, 428), (432, 462, 464, 430), (434, 460, 462, 432), (436, 458, 460, 434), (438, 456, 458, 436), (440, 454, 456, 438), (442, 452, 454, 440), (444, 450, 452, 442), (446, 448, 450, 444), (408, 409, 427, 425), (421, 420, 475, 474, 473, 472), (422, 405, 449, 479), (474, 475, 425, 424), (424, 425, 427, 426), (426, 427, 429, 428), (428, 429, 431, 430), (430, 431, 433, 432), (432, 433, 435, 434), (434, 435, 437, 436), (436, 437, 439, 438), (438, 439, 441, 440), (440, 441, 443, 442), (442, 443, 445, 444), (444, 445, 447, 446), (478, 479, 449, 448), (448, 449, 451, 450), (450, 451, 453, 452), (452, 453, 455, 454), (454, 455, 457, 456), (456, 457, 459, 458), (458, 459, 461, 460), (460, 461, 463, 462), (462, 463, 465, 464), (464, 465, 467, 466), (466, 467, 469, 468), (468, 469, 471, 470), (470, 471, 472, 473), (446, 447, 476, 477), (424, 470, 473, 474), (604, 488, 495, 595), (683, 136, 491, 667), (636, 620, 140, 480), (482, 481, 495, 488), (596, 482, 488, 604), (141, 487, 493, 138), (636, 480, 492, 628), (484, 143, 137, 490), (480, 140, 139, 492), (659, 142, 136, 683), (142, 483, 491, 136), (668, 484, 490, 660), (486, 485, 489, 494), (612, 486, 494, 588), (627, 141, 138, 651), (6, 7, 507, 508), (508, 507, 506, 509), (509, 506, 505, 510), (510, 505, 504, 511), (511, 504, 503, 512), (512, 503, 502, 513), (513, 502, 501, 514), (514, 501, 500, 515), (515, 500, 499, 516), (516, 499, 498, 517), (517, 498, 497, 518), (518, 497, 496, 519), (10, 8, 531, 532), (532, 531, 530, 533), (533, 530, 529, 534), (534, 529, 528, 535), (535, 528, 527, 536), (536, 527, 526, 537), (537, 526, 525, 538), (538, 525, 524, 539), (539, 524, 523, 540), (540, 523, 522, 541), (541, 522, 521, 542), (542, 521, 520, 543), (9, 496, 531, 8), (496, 497, 530, 531), (497, 498, 529, 530), (498, 499, 528, 529), (499, 500, 527, 528), (500, 501, 526, 527), (501, 502, 525, 526), (502, 503, 524, 525), (503, 504, 523, 524), (504, 505, 522, 523), (505, 506, 521, 522), (506, 507, 520, 521), (3, 6, 508, 543), (543, 508, 509, 542), (542, 509, 510, 541), (541, 510, 511, 540), (540, 511, 512, 539), (539, 512, 513, 538), (538, 513, 514, 537), (537, 514, 515, 536), (536, 515, 516, 535), (535, 516, 517, 534), (534, 517, 518, 533), (533, 518, 519, 532), (75, 566, 587, 74), (566, 567, 586, 587), (567, 568, 585, 586), (568, 569, 584, 585), (569, 570, 583, 584), (570, 571, 582, 583), (571, 572, 581, 582), (572, 573, 580, 581), (573, 574, 579, 580), (574, 575, 578, 579), (575, 576, 577, 578), (71, 70, 544, 565), (565, 544, 545, 564), (564, 545, 546, 563), (563, 546, 547, 562), (562, 547, 548, 561), (561, 548, 549, 560), (560, 549, 550, 559), (559, 550, 551, 558), (558, 551, 552, 557), (557, 552, 553, 556), (556, 553, 554, 555), (76, 554, 577, 77), (554, 553, 578, 577), (553, 552, 579, 578), (552, 551, 580, 579), (551, 550, 581, 580), (550, 549, 582, 581), (549, 548, 583, 582), (548, 547, 584, 583), (547, 546, 585, 584), (546, 545, 586, 585), (545, 544, 587, 586), (71, 565, 566, 75), (565, 564, 567, 566), (564, 563, 568, 567), (563, 562, 569, 568), (562, 561, 570, 569), (561, 560, 571, 570), (560, 559, 572, 571), (559, 558, 573, 572), (558, 557, 574, 573), (557, 556, 575, 574), (556, 555, 576, 575), (481, 619, 595, 495), (619, 618, 594, 595), (618, 617, 593, 594), (617, 616, 592, 593), (616, 615, 591, 592), (615, 614, 590, 591), (614, 613, 589, 590), (613, 612, 588, 589), (485, 603, 611, 489), (603, 602, 610, 611), (602, 601, 609, 610), (601, 600, 608, 609), (600, 599, 607, 608), (599, 598, 606, 607), (598, 597, 605, 606), (597, 596, 604, 605), (489, 611, 588, 494), (611, 610, 589, 588), (610, 609, 590, 589), (609, 608, 591, 590), (608, 607, 592, 591), (607, 606, 593, 592), (606, 605, 594, 593), (605, 604, 595, 594), (485, 486, 612, 603), (603, 612, 613, 602), (602, 613, 614, 601), (601, 614, 615, 600), (600, 615, 616, 599), (599, 616, 617, 598), (598, 617, 618, 597), (597, 618, 619, 596), (140, 620, 644, 139), (620, 621, 645, 644), (621, 622, 646, 645), (622, 623, 647, 646), (623, 624, 648, 647), (624, 625, 649, 648), (625, 626, 650, 649), (626, 627, 651, 650), (487, 643, 635, 493), (643, 642, 634, 635), (642, 641, 633, 634), (641, 640, 632, 633), (640, 639, 631, 632), (639, 638, 630, 631), (638, 637, 629, 630), (637, 636, 628, 629), (487, 141, 627, 643), (643, 627, 626, 642), (642, 626, 625, 641), (641, 625, 624, 640), (640, 624, 623, 639), (639, 623, 622, 638), (638, 622, 621, 637), (637, 621, 620, 636), (493, 635, 651, 138), (635, 634, 650, 651), (634, 633, 649, 650), (633, 632, 648, 649), (632, 631, 647, 648), (631, 630, 646, 647), (630, 629, 645, 646), (629, 628, 644, 645), (483, 675, 667, 491), (675, 674, 666, 667), (674, 673, 665, 666), (673, 672, 664, 665), (672, 671, 663, 664), (671, 670, 662, 663), (670, 669, 661, 662), (669, 668, 660, 661), (143, 652, 676, 137), (652, 653, 677, 676), (653, 654, 678, 677), (654, 655, 679, 678), (655, 656, 680, 679), (656, 657, 681, 680), (657, 658, 682, 681), (658, 659, 683, 682), (137, 676, 660, 490), (676, 677, 661, 660), (677, 678, 662, 661), (678, 679, 663, 662), (679, 680, 664, 663), (680, 681, 665, 664), (681, 682, 666, 665), (682, 683, 667, 666), (143, 484, 668, 652), (652, 668, 669, 653), (653, 669, 670, 654), (654, 670, 671, 655), (655, 671, 672, 656), (656, 672, 673, 657), (657, 673, 674, 658), (658, 674, 675, 659)])
me_cube_002.polygons.foreach_set('material_index', [0, 0, 0, 0, 0, 0, 0, 0, 0, 0, 0, 0, 0, 0, 0, 0, 3, 3, 3, 3, 3, 3, 3, 3, 3, 3, 3, 3, 3, 3, 3, 3, 3, 3, 3, 3, 3, 3, 3, 3, 3, 3, 3, 3, 3, 3, 3, 3, 3, 3, 3, 3, 3, 3, 3, 3, 3, 3, 3, 3, 0, 0, 0, 0, 0, 0, 0, 0, 0, 0, 0, 0, 0, 0, 0, 0, 3, 3, 3, 3, 3, 3, 3, 3, 3, 3, 3, 3, 3, 3, 3, 3, 3, 3, 3, 3, 3, 3, 3, 3, 3, 3, 3, 3, 3, 3, 3, 3, 3, 3, 3, 3, 3, 3, 3, 3, 3, 3, 3, 3, 1, 1, 1, 0, 0, 2, 2, 2, 2, 2, 2, 2, 2, 2, 2, 2, 2, 2, 2, 2, 2, 2, 2, 2, 2, 2, 2, 2, 2, 2, 2, 2, 2, 2, 2, 2, 2, 2, 2, 2, 2, 2, 2, 2, 2, 2, 2, 2, 2, 2, 2, 2, 2, 2, 2, 2, 2, 2, 2, 2, 2, 2, 2, 2, 2, 2, 2, 2, 2, 2, 2, 2, 2, 2, 2, 2, 2, 2, 2, 2, 2, 2, 2, 2, 2, 2, 2, 2, 2, 2, 2, 2, 2, 2, 2, 2, 2, 2, 2, 2, 2, 2, 2, 2, 2, 2, 2, 2, 2, 2, 2, 2, 2, 2, 2, 2, 2, 2, 2, 2, 2, 2, 2, 2, 2, 2, 2, 2, 2, 2, 2, 2, 2, 2, 2, 2, 2, 2, 2, 2, 2, 2, 2, 2, 2, 2, 2, 2, 2, 2, 2, 2, 2, 2, 2, 2, 2, 2, 2, 2, 2, 2, 2, 2, 2, 2, 2, 2, 2, 2, 2, 2, 2, 2, 2, 2, 2, 2, 2, 2, 2, 2, 2, 2, 2, 2, 2, 2, 2, 2, 2, 2, 2, 2, 2, 2, 2, 2, 2, 2, 2, 2, 2, 2, 2, 2, 2, 2, 2, 2, 2, 2, 2, 2, 2, 2, 2, 2, 2, 2, 2, 2, 2, 2, 2, 2, 2, 2, 2, 2, 2, 2, 2, 2, 2, 2, 2, 2, 2, 2, 2, 2, 2, 2, 2, 2, 2, 2, 2, 2, 2, 2, 2, 2, 2, 2, 2, 2, 2, 2, 2, 2, 2, 2, 2, 2, 2, 2, 2, 1, 1, 1, 1, 1, 1, 1, 1, 1, 1, 1, 1, 1, 1, 1, 0, 0, 0, 0, 0, 0, 0, 0, 0, 0, 0, 0, 0, 0, 0, 0, 0, 0, 0, 0, 0, 0, 0, 0, 0, 0, 0, 0, 0, 0, 0, 0, 0, 0, 0, 0, 0, 0, 0, 0, 0, 0, 0, 0, 0, 0, 0, 0, 0, 0, 0, 0, 0, 0, 0, 0, 0, 0, 0, 0, 0, 0, 0, 0, 0, 0, 0, 0, 0, 0, 0, 0, 0, 0, 0, 0, 0, 0, 0, 0, 0, 0, 0, 0, 0, 0, 0, 0, 0, 0, 0, 0, 1, 1, 1, 1, 1, 1, 1, 1, 1, 1, 1, 1, 1, 1, 1, 1, 1, 1, 1, 1, 1, 1, 1, 1, 1, 1, 1, 1, 1, 1, 1, 1, 1, 1, 1, 1, 1, 1, 1, 1, 1, 1, 1, 1, 1, 1, 1, 1, 1, 1, 1, 1, 1, 1, 1, 1, 1, 1, 1, 1, 1, 1, 1, 1, 1, 1, 1, 1, 1, 1, 1, 1, 1, 1, 1, 1, 1, 1, 1, 1, 1, 1, 1, 1, 1, 1, 1, 1, 1, 1, 1, 1, 1, 1, 1, 1])
_uv = me_cube_002.uv_layers.new(name='UVMap')
_uv.uv.foreach_set('vector', [0.375, 0.4767, 0.4808, 0.4667, 0.5, 0.4952, 0.375, 0.4952, 0.2692, 0.5196, 0.25, 0.5, 0.375, 0.9952, 0.375, 0.9767, 0.375, 0.4952, 0.5, 0.4952, 0.5, 0.5, 0.375, 0.5, 0.375, 0.9952, 0.5, 1.0, 0.375, 1.0, 0.375, 0.9952, 0.0, 0.0, 0.0, 0.0, 0.0, 0.0, 0.0, 0.0, 0.1198, 0.4615, 0.1198, 0.6923, 0.1298, 0.75, 0.1298, 0.5, 0.375, 0.75, 0.5, 0.75, 0.5, 0.7548, 0.375, 0.7548, 0.0, 0.0, 0.0, 0.0, 0.0, 0.0, 0.0, 0.0, 0.0, 0.0, 0.0, 0.0, 0.0, 0.0, 0.0, 0.0, 0.0, 0.0, 0.0, 0.0, 0.0, 0.0, 0.0, 0.0, 0.375, 0.75, 0.375, 0.7548, 0.375, 0.7548, 0.375, 0.75, 0.5, 0.25, 0.375, 0.2548, 0.375, 0.2548, 0.375, 0.25, 0.375, 0.4952, 0.375, 0.5, 0.375, 0.5, 0.375, 0.4952, 0.0, 0.0, 0.0, 0.0, 0.0, 0.0, 0.0, 0.0, 0.0, 0.0, 0.0, 0.0, 0.0, 0.0, 0.0, 0.0, 0.0, 0.0, 0.0, 0.0, 0.0, 0.0, 0.0, 0.0, 0.375, 0.3846, 0.625, 0.3846, 0.625, 0.4038, 0.375, 0.4038, 0.6442, 0.5, 0.6635, 0.5, 0.6635, 0.75, 0.6442, 0.75, 0.6635, 0.5, 0.6827, 0.5, 0.6827, 0.75, 0.6635, 0.75, 0.6827, 0.5, 0.7019, 0.5, 0.7019, 0.75, 0.6827, 0.75, 0.7019, 0.5, 0.7212, 0.5, 0.7212, 0.75, 0.7019, 0.75, 0.7212, 0.5, 0.7404, 0.5, 0.7404, 0.75, 0.7212, 0.75, 0.7404, 0.5, 0.7596, 0.5, 0.7596, 0.75, 0.7404, 0.75, 0.7596, 0.5, 0.7788, 0.5, 0.7788, 0.75, 0.7596, 0.75, 0.7788, 0.5, 0.7981, 0.5, 0.7981, 0.75, 0.7788, 0.75, 0.7981, 0.5, 0.8173, 0.5, 0.8173, 0.75, 0.7981, 0.75, 0.8173, 0.5, 0.8365, 0.5, 0.8365, 0.75, 0.8173, 0.75, 0.8365, 0.5, 0.8558, 0.5, 0.8558, 0.75, 0.8365, 0.75, 0.375, 0.4038, 0.625, 0.4038, 0.625, 0.4231, 0.375, 0.4231, 0.1442, 0.5, 0.1635, 0.5, 0.1635, 0.75, 0.1442, 0.75, 0.1635, 0.5, 0.1827, 0.5, 0.1827, 0.75, 0.1635, 0.75, 0.1827, 0.5, 0.2019, 0.5, 0.2019, 0.75, 0.1827, 0.75, 0.2019, 0.5, 0.2212, 0.5, 0.2212, 0.75, 0.2019, 0.75, 0.2212, 0.5, 0.2404, 0.5, 0.2404, 0.75, 0.2212, 0.75, 0.2404, 0.5, 0.2596, 0.5, 0.2596, 0.75, 0.2404, 0.75, 0.2596, 0.5, 0.2788, 0.5, 0.2788, 0.75, 0.2596, 0.75, 0.2788, 0.5, 0.2981, 0.5, 0.2981, 0.75, 0.2788, 0.75, 0.2981, 0.5, 0.3173, 0.5, 0.3173, 0.75, 0.2981, 0.75, 0.3173, 0.5, 0.3365, 0.5, 0.3365, 0.75, 0.3173, 0.75, 0.3365, 0.5, 0.3558, 0.5, 0.3558, 0.75, 0.3365, 0.75, 0.375, 0.7692, 0.625, 0.7692, 0.625, 0.7885, 0.375, 0.7885, 0.375, 0.7885, 0.625, 0.7885, 0.625, 0.8077, 0.375, 0.8077, 0.375, 0.8077, 0.625, 0.8077, 0.625, 0.8269, 0.375, 0.8269, 0.375, 0.8269, 0.625, 0.8269, 0.625, 0.8462, 0.375, 0.8462, 0.375, 0.8462, 0.625, 0.8462, 0.625, 0.8654, 0.375, 0.8654, 0.375, 0.8654, 0.625, 0.8654, 0.625, 0.8846, 0.375, 0.8846, 0.375, 0.8846, 0.625, 0.8846, 0.625, 0.9038, 0.375, 0.9038, 0.375, 0.9038, 0.625, 0.9038, 0.625, 0.9231, 0.375, 0.9231, 0.375, 0.9231, 0.625, 0.9231, 0.625, 0.9423, 0.375, 0.9423, 0.375, 0.9423, 0.625, 0.9423, 0.625, 0.9615, 0.375, 0.9615, 0.375, 0.9615, 0.625, 0.9615, 0.625, 0.9808, 0.375, 0.9808, 0.375, 0.2692, 0.625, 0.2692, 0.625, 0.2885, 0.375, 0.2885, 0.375, 0.2885, 0.625, 0.2885, 0.625, 0.3077, 0.375, 0.3077, 0.375, 0.3077, 0.625, 0.3077, 0.625, 0.3269, 0.375, 0.3269, 0.375, 0.3269, 0.625, 0.3269, 0.625, 0.3462, 0.375, 0.3462, 0.375, 0.4231, 0.625, 0.4231, 0.625, 0.4423, 0.375, 0.4423, 0.375, 0.4423, 0.625, 0.4423, 0.625, 0.4615, 0.375, 0.4615, 0.375, 0.4615, 0.625, 0.4615, 0.625, 0.4808, 0.375, 0.4808, 0.375, 0.3462, 0.625, 0.3462, 0.625, 0.3654, 0.375, 0.3654, 0.375, 0.3654, 0.625, 0.3654, 0.625, 0.3846, 0.375, 0.3846, 0.375, 0.4752, 0.375, 0.4952, 0.5, 0.4952, 0.4792, 0.4643, 0.375, 0.9752, 0.375, 0.9952, 0.25, 0.5, 0.2708, 0.5212, 0.375, 0.4952, 0.375, 0.5, 0.5, 0.5, 0.5, 0.4952, 0.375, 0.9952, 0.375, 0.9952, 0.375, 1.0, 0.5, 1.0, 0.0, 0.0, 0.0, 0.0, 0.0, 0.0, 0.0, 0.0, 0.01082, 0.04167, 0.01082, 0.0625, 0.0, 0.0, 0.0, 0.0, 0.375, 0.75, 0.375, 0.7548, 0.5, 0.7548, 0.5, 0.75, 0.0, 0.0, 0.0, 0.0, 0.0, 0.0, 0.0, 0.0, 0.0, 0.0, 0.0, 0.0, 0.0, 0.0, 0.0, 0.0, 0.0, 0.0, 0.0, 0.0, 0.0, 0.0, 0.0, 0.0, 0.375, 0.75, 0.375, 0.75, 0.375, 0.7548, 0.375, 0.7548, 0.5, 0.25, 0.375, 0.25, 0.375, 0.2548, 0.375, 0.2548, 0.375, 0.4952, 0.375, 0.4952, 0.375, 0.5, 0.375, 0.5, 0.0, 0.0, 0.0, 0.0, 0.0, 0.0, 0.0, 0.0, 0.0, 0.0, 0.0, 0.0, 0.0, 0.0, 0.0, 0.0, 0.0, 0.0, 0.0, 0.0, 0.0, 0.0, 0.0, 0.0, 0.375, 0.3846, 0.375, 0.4038, 0.625, 0.4038, 0.625, 0.3846, 0.6442, 0.5, 0.6442, 0.75, 0.6635, 0.75, 0.6635, 0.5, 0.6635, 0.5, 0.6635, 0.75, 0.6827, 0.75, 0.6827, 0.5, 0.6827, 0.5, 0.6827, 0.75, 0.7019, 0.75, 0.7019, 0.5, 0.7019, 0.5, 0.7019, 0.75, 0.7212, 0.75, 0.7212, 0.5, 0.7212, 0.5, 0.7212, 0.75, 0.7404, 0.75, 0.7404, 0.5, 0.7404, 0.5, 0.7404, 0.75, 0.7596, 0.75, 0.7596, 0.5, 0.7596, 0.5, 0.7596, 0.75, 0.7788, 0.75, 0.7788, 0.5, 0.7788, 0.5, 0.7788, 0.75, 0.7981, 0.75, 0.7981, 0.5, 0.7981, 0.5, 0.7981, 0.75, 0.8173, 0.75, 0.8173, 0.5, 0.8173, 0.5, 0.8173, 0.75, 0.8365, 0.75, 0.8365, 0.5, 0.8365, 0.5, 0.8365, 0.75, 0.8558, 0.75, 0.8558, 0.5, 0.375, 0.4038, 0.375, 0.4231, 0.625, 0.4231, 0.625, 0.4038, 0.1442, 0.5, 0.1442, 0.75, 0.1635, 0.75, 0.1635, 0.5, 0.1635, 0.5, 0.1635, 0.75, 0.1827, 0.75, 0.1827, 0.5, 0.1827, 0.5, 0.1827, 0.75, 0.2019, 0.75, 0.2019, 0.5, 0.2019, 0.5, 0.2019, 0.75, 0.2212, 0.75, 0.2212, 0.5, 0.2212, 0.5, 0.2212, 0.75, 0.2404, 0.75, 0.2404, 0.5, 0.2404, 0.5, 0.2404, 0.75, 0.2596, 0.75, 0.2596, 0.5, 0.2596, 0.5, 0.2596, 0.75, 0.2788, 0.75, 0.2788, 0.5, 0.2788, 0.5, 0.2788, 0.75, 0.2981, 0.75, 0.2981, 0.5, 0.2981, 0.5, 0.2981, 0.75, 0.3173, 0.75, 0.3173, 0.5, 0.3173, 0.5, 0.3173, 0.75, 0.3365, 0.75, 0.3365, 0.5, 0.3365, 0.5, 0.3365, 0.75, 0.3558, 0.75, 0.3558, 0.5, 0.375, 0.7692, 0.375, 0.7885, 0.625, 0.7885, 0.625, 0.7692, 0.375, 0.7885, 0.375, 0.8077, 0.625, 0.8077, 0.625, 0.7885, 0.375, 0.8077, 0.375, 0.8269, 0.625, 0.8269, 0.625, 0.8077, 0.375, 0.8269, 0.375, 0.8462, 0.625, 0.8462, 0.625, 0.8269, 0.375, 0.8462, 0.375, 0.8654, 0.625, 0.8654, 0.625, 0.8462, 0.375, 0.8654, 0.375, 0.8846, 0.625, 0.8846, 0.625, 0.8654, 0.375, 0.8846, 0.375, 0.9038, 0.625, 0.9038, 0.625, 0.8846, 0.375, 0.9038, 0.375, 0.9231, 0.625, 0.9231, 0.625, 0.9038, 0.375, 0.9231, 0.375, 0.9423, 0.625, 0.9423, 0.625, 0.9231, 0.375, 0.9423, 0.375, 0.9615, 0.625, 0.9615, 0.625, 0.9423, 0.375, 0.9615, 0.375, 0.9808, 0.625, 0.9808, 0.625, 0.9615, 0.375, 0.2692, 0.375, 0.2885, 0.625, 0.2885, 0.625, 0.2692, 0.375, 0.2885, 0.375, 0.3077, 0.625, 0.3077, 0.625, 0.2885, 0.375, 0.3077, 0.375, 0.3269, 0.625, 0.3269, 0.625, 0.3077, 0.375, 0.3269, 0.375, 0.3462, 0.625, 0.3462, 0.625, 0.3269, 0.375, 0.4231, 0.375, 0.4423, 0.625, 0.4423, 0.625, 0.4231, 0.375, 0.4423, 0.375, 0.4615, 0.625, 0.4615, 0.625, 0.4423, 0.375, 0.4615, 0.375, 0.4808, 0.625, 0.4808, 0.625, 0.4615, 0.375, 0.3462, 0.375, 0.3654, 0.625, 0.3654, 0.625, 0.3462, 0.375, 0.3654, 0.375, 0.3846, 0.625, 0.3846, 0.625, 0.3654, 0.8889, 0.0, 0.8889, 0.3266, 1.0, 0.3266, 1.0, 0.0, 0.8889, 0.34, 0.8889, 0.66, 1.0, 0.66, 1.0, 0.34, 0.8889, 0.6734, 1.0, 0.6734, 1.0, 1.0, 0.8889, 1.0, 0.02083, 0.01042, 0.0, 0.0, 0.0, 0.0, 0.02083, 0.04167, 0.01923, 0.009615, 0.01923, 0.03846, 0.0, 0.0, 0.0, 0.0, 0.5, 0.4808, 0.5763, 0.4808, 0.5763, 0.4904, 0.5, 0.4904, 0.6346, 0.5487, 0.6442, 0.5487, 0.6442, 0.7013, 0.6346, 0.7013, 0.5, 0.4615, 0.5763, 0.4615, 0.5763, 0.4808, 0.5, 0.4808, 0.5, 0.4423, 0.5763, 0.4423, 0.5763, 0.4615, 0.5, 0.4615, 0.5, 0.4231, 0.5763, 0.4231, 0.5763, 0.4423, 0.5, 0.4423, 0.5, 0.4038, 0.5763, 0.4038, 0.5763, 0.4231, 0.5, 0.4231, 0.5, 0.3846, 0.5763, 0.3846, 0.5763, 0.4038, 0.5, 0.4038, 0.5, 0.3654, 0.5763, 0.3654, 0.5763, 0.3846, 0.5, 0.3846, 0.5, 0.3462, 0.5763, 0.3462, 0.5763, 0.3654, 0.5, 0.3654, 0.5, 0.3269, 0.5763, 0.3269, 0.5763, 0.3462, 0.5, 0.3462, 0.5, 0.3077, 0.5763, 0.3077, 0.5763, 0.3269, 0.5, 0.3269, 0.5, 0.2596, 0.5763, 0.2596, 0.5763, 0.2692, 0.5, 0.2692, 0.5, 0.7692, 0.5763, 0.7692, 0.5763, 0.7885, 0.5, 0.7885, 0.5, 0.7885, 0.5763, 0.7885, 0.5763, 0.8077, 0.5, 0.8077, 0.5, 0.8077, 0.5763, 0.8077, 0.5763, 0.8269, 0.5, 0.8269, 0.5, 0.8269, 0.5763, 0.8269, 0.5763, 0.8462, 0.5, 0.8462, 0.5, 0.8462, 0.5763, 0.8462, 0.5763, 0.8654, 0.5, 0.8654, 0.5, 0.8654, 0.5763, 0.8654, 0.5763, 0.8846, 0.5, 0.8846, 0.5, 0.8846, 0.5763, 0.8846, 0.5763, 0.9038, 0.5, 0.9038, 0.5, 0.9038, 0.5763, 0.9038, 0.5763, 0.9231, 0.5, 0.9231, 0.5, 0.9231, 0.5763, 0.9231, 0.5763, 0.9423, 0.5, 0.9423, 0.5, 0.9423, 0.5763, 0.9423, 0.5763, 0.9615, 0.5, 0.9615, 0.5, 0.9615, 0.5763, 0.9615, 0.5763, 0.9808, 0.5, 0.9808, 0.5, 0.9808, 0.5763, 0.9808, 0.5763, 0.9904, 0.5, 0.9904, 0.5, 0.2885, 0.5763, 0.2885, 0.5763, 0.3077, 0.5, 0.3077, 0.8365, 0.5487, 0.8558, 0.5487, 0.8558, 0.7013, 0.8365, 0.7013, 0.8173, 0.5487, 0.8365, 0.5487, 0.8365, 0.7013, 0.8173, 0.7013, 0.7981, 0.5487, 0.8173, 0.5487, 0.8173, 0.7013, 0.7981, 0.7013, 0.7788, 0.5487, 0.7981, 0.5487, 0.7981, 0.7013, 0.7788, 0.7013, 0.7596, 0.5487, 0.7788, 0.5487, 0.7788, 0.7013, 0.7596, 0.7013, 0.7404, 0.5487, 0.7596, 0.5487, 0.7596, 0.7013, 0.7404, 0.7013, 0.7212, 0.5487, 0.7404, 0.5487, 0.7404, 0.7013, 0.7212, 0.7013, 0.7019, 0.5487, 0.7212, 0.5487, 0.7212, 0.7013, 0.7019, 0.7013, 0.6827, 0.5487, 0.7019, 0.5487, 0.7019, 0.7013, 0.6827, 0.7013, 0.6635, 0.5487, 0.6827, 0.5487, 0.6827, 0.7013, 0.6635, 0.7013, 0.6442, 0.5487, 0.6635, 0.5487, 0.6635, 0.7013, 0.6442, 0.7013, 0.5, 0.2692, 0.5763, 0.2692, 0.5763, 0.2885, 0.5, 0.2885, 0.5, 0.9904, 0.723, 0.8437, 0.8185, 0.6544, 0.6718, 0.3552, 0.5763, 0.2596, 0.5, 0.2596, 0.5, 0.7596, 0.5763, 0.7596, 0.5763, 0.7692, 0.5, 0.7692, 0.625, 0.2596, 0.625, 0.2692, 0.5763, 0.2692, 0.5763, 0.2596, 0.625, 0.2692, 0.625, 0.2885, 0.5763, 0.2885, 0.5763, 0.2692, 0.625, 0.2885, 0.625, 0.3077, 0.5763, 0.3077, 0.5763, 0.2885, 0.625, 0.3077, 0.625, 0.3269, 0.5763, 0.3269, 0.5763, 0.3077, 0.625, 0.3269, 0.625, 0.3462, 0.5763, 0.3462, 0.5763, 0.3269, 0.625, 0.3462, 0.625, 0.3654, 0.5763, 0.3654, 0.5763, 0.3462, 0.625, 0.3654, 0.625, 0.3846, 0.5763, 0.3846, 0.5763, 0.3654, 0.625, 0.3846, 0.625, 0.4038, 0.5763, 0.4038, 0.5763, 0.3846, 0.625, 0.4038, 0.625, 0.4231, 0.5763, 0.4231, 0.5763, 0.4038, 0.625, 0.4231, 0.625, 0.4423, 0.5763, 0.4423, 0.5763, 0.4231, 0.625, 0.4423, 0.625, 0.4615, 0.5763, 0.4615, 0.5763, 0.4423, 0.625, 0.4615, 0.625, 0.4808, 0.5763, 0.4808, 0.5763, 0.4615, 0.6346, 0.7013, 0.6442, 0.7013, 0.6442, 0.75, 0.6346, 0.75, 0.6442, 0.7013, 0.6635, 0.7013, 0.6635, 0.75, 0.6442, 0.75, 0.6635, 0.7013, 0.6827, 0.7013, 0.6827, 0.75, 0.6635, 0.75, 0.6827, 0.7013, 0.7019, 0.7013, 0.7019, 0.75, 0.6827, 0.75, 0.7019, 0.7013, 0.7212, 0.7013, 0.7212, 0.75, 0.7019, 0.75, 0.7212, 0.7013, 0.7404, 0.7013, 0.7404, 0.75, 0.7212, 0.75, 0.7404, 0.7013, 0.7596, 0.7013, 0.7596, 0.75, 0.7404, 0.75, 0.7596, 0.7013, 0.7788, 0.7013, 0.7788, 0.75, 0.7596, 0.75, 0.7788, 0.7013, 0.7981, 0.7013, 0.7981, 0.75, 0.7788, 0.75, 0.7981, 0.7013, 0.8173, 0.7013, 0.8173, 0.75, 0.7981, 0.75, 0.8173, 0.7013, 0.8365, 0.7013, 0.8365, 0.75, 0.8173, 0.75, 0.8365, 0.7013, 0.8558, 0.7013, 0.8558, 0.75, 0.8365, 0.75, 0.8558, 0.7013, 0.8654, 0.7013, 0.8654, 0.75, 0.8558, 0.75, 0.625, 0.4808, 0.625, 0.4904, 0.5763, 0.4904, 0.5763, 0.4808, 0.8558, 0.5487, 0.8654, 0.5487, 0.8654, 0.7013, 0.8558, 0.7013, 0.5, 0.4808, 0.5, 0.4904, 0.5763, 0.4904, 0.5763, 0.4808, 0.6346, 0.5487, 0.6346, 0.7013, 0.6442, 0.7013, 0.6442, 0.5487, 0.5, 0.4615, 0.5, 0.4808, 0.5763, 0.4808, 0.5763, 0.4615, 0.5, 0.4423, 0.5, 0.4615, 0.5763, 0.4615, 0.5763, 0.4423, 0.5, 0.4231, 0.5, 0.4423, 0.5763, 0.4423, 0.5763, 0.4231, 0.5, 0.4038, 0.5, 0.4231, 0.5763, 0.4231, 0.5763, 0.4038, 0.5, 0.3846, 0.5, 0.4038, 0.5763, 0.4038, 0.5763, 0.3846, 0.5, 0.3654, 0.5, 0.3846, 0.5763, 0.3846, 0.5763, 0.3654, 0.5, 0.3462, 0.5, 0.3654, 0.5763, 0.3654, 0.5763, 0.3462, 0.5, 0.3269, 0.5, 0.3462, 0.5763, 0.3462, 0.5763, 0.3269, 0.5, 0.3077, 0.5, 0.3269, 0.5763, 0.3269, 0.5763, 0.3077, 0.5, 0.2596, 0.5, 0.2692, 0.5763, 0.2692, 0.5763, 0.2596, 0.5, 0.7692, 0.5, 0.7885, 0.5763, 0.7885, 0.5763, 0.7692, 0.5, 0.7885, 0.5, 0.8077, 0.5763, 0.8077, 0.5763, 0.7885, 0.5, 0.8077, 0.5, 0.8269, 0.5763, 0.8269, 0.5763, 0.8077, 0.5, 0.8269, 0.5, 0.8462, 0.5763, 0.8462, 0.5763, 0.8269, 0.5, 0.8462, 0.5, 0.8654, 0.5763, 0.8654, 0.5763, 0.8462, 0.5, 0.8654, 0.5, 0.8846, 0.5763, 0.8846, 0.5763, 0.8654, 0.5, 0.8846, 0.5, 0.9038, 0.5763, 0.9038, 0.5763, 0.8846, 0.5, 0.9038, 0.5, 0.9231, 0.5763, 0.9231, 0.5763, 0.9038, 0.5, 0.9231, 0.5, 0.9423, 0.5763, 0.9423, 0.5763, 0.9231, 0.5, 0.9423, 0.5, 0.9615, 0.5763, 0.9615, 0.5763, 0.9423, 0.5, 0.9615, 0.5, 0.9808, 0.5763, 0.9808, 0.5763, 0.9615, 0.5, 0.9808, 0.5, 0.9904, 0.5763, 0.9904, 0.5763, 0.9808, 0.5, 0.2885, 0.5, 0.3077, 0.5763, 0.3077, 0.5763, 0.2885, 0.8365, 0.5487, 0.8365, 0.7013, 0.8558, 0.7013, 0.8558, 0.5487, 0.8173, 0.5487, 0.8173, 0.7013, 0.8365, 0.7013, 0.8365, 0.5487, 0.7981, 0.5487, 0.7981, 0.7013, 0.8173, 0.7013, 0.8173, 0.5487, 0.7788, 0.5487, 0.7788, 0.7013, 0.7981, 0.7013, 0.7981, 0.5487, 0.7596, 0.5487, 0.7596, 0.7013, 0.7788, 0.7013, 0.7788, 0.5487, 0.7404, 0.5487, 0.7404, 0.7013, 0.7596, 0.7013, 0.7596, 0.5487, 0.7212, 0.5487, 0.7212, 0.7013, 0.7404, 0.7013, 0.7404, 0.5487, 0.7019, 0.5487, 0.7019, 0.7013, 0.7212, 0.7013, 0.7212, 0.5487, 0.6827, 0.5487, 0.6827, 0.7013, 0.7019, 0.7013, 0.7019, 0.5487, 0.6635, 0.5487, 0.6635, 0.7013, 0.6827, 0.7013, 0.6827, 0.5487, 0.6442, 0.5487, 0.6442, 0.7013, 0.6635, 0.7013, 0.6635, 0.5487, 0.5, 0.2692, 0.5, 0.2885, 0.5763, 0.2885, 0.5763, 0.2692, 0.5, 0.9904, 0.5, 0.2596, 0.5763, 0.2596, 0.6718, 0.3552, 0.8185, 0.6544, 0.723, 0.8437, 0.5, 0.7596, 0.5, 0.7692, 0.5763, 0.7692, 0.5763, 0.7596, 0.625, 0.2596, 0.5763, 0.2596, 0.5763, 0.2692, 0.625, 0.2692, 0.625, 0.2692, 0.5763, 0.2692, 0.5763, 0.2885, 0.625, 0.2885, 0.625, 0.2885, 0.5763, 0.2885, 0.5763, 0.3077, 0.625, 0.3077, 0.625, 0.3077, 0.5763, 0.3077, 0.5763, 0.3269, 0.625, 0.3269, 0.625, 0.3269, 0.5763, 0.3269, 0.5763, 0.3462, 0.625, 0.3462, 0.625, 0.3462, 0.5763, 0.3462, 0.5763, 0.3654, 0.625, 0.3654, 0.625, 0.3654, 0.5763, 0.3654, 0.5763, 0.3846, 0.625, 0.3846, 0.625, 0.3846, 0.5763, 0.3846, 0.5763, 0.4038, 0.625, 0.4038, 0.625, 0.4038, 0.5763, 0.4038, 0.5763, 0.4231, 0.625, 0.4231, 0.625, 0.4231, 0.5763, 0.4231, 0.5763, 0.4423, 0.625, 0.4423, 0.625, 0.4423, 0.5763, 0.4423, 0.5763, 0.4615, 0.625, 0.4615, 0.625, 0.4615, 0.5763, 0.4615, 0.5763, 0.4808, 0.625, 0.4808, 0.6346, 0.7013, 0.6346, 0.75, 0.6442, 0.75, 0.6442, 0.7013, 0.6442, 0.7013, 0.6442, 0.75, 0.6635, 0.75, 0.6635, 0.7013, 0.6635, 0.7013, 0.6635, 0.75, 0.6827, 0.75, 0.6827, 0.7013, 0.6827, 0.7013, 0.6827, 0.75, 0.7019, 0.75, 0.7019, 0.7013, 0.7019, 0.7013, 0.7019, 0.75, 0.7212, 0.75, 0.7212, 0.7013, 0.7212, 0.7013, 0.7212, 0.75, 0.7404, 0.75, 0.7404, 0.7013, 0.7404, 0.7013, 0.7404, 0.75, 0.7596, 0.75, 0.7596, 0.7013, 0.7596, 0.7013, 0.7596, 0.75, 0.7788, 0.75, 0.7788, 0.7013, 0.7788, 0.7013, 0.7788, 0.75, 0.7981, 0.75, 0.7981, 0.7013, 0.7981, 0.7013, 0.7981, 0.75, 0.8173, 0.75, 0.8173, 0.7013, 0.8173, 0.7013, 0.8173, 0.75, 0.8365, 0.75, 0.8365, 0.7013, 0.8365, 0.7013, 0.8365, 0.75, 0.8558, 0.75, 0.8558, 0.7013, 0.8558, 0.7013, 0.8558, 0.75, 0.8654, 0.75, 0.8654, 0.7013, 0.625, 0.4808, 0.5763, 0.4808, 0.5763, 0.4904, 0.625, 0.4904, 0.8558, 0.5487, 0.8558, 0.7013, 0.8654, 0.7013, 0.8654, 0.5487, 0.5, 0.4808, 0.5763, 0.4808, 0.5763, 0.4904, 0.5, 0.4904, 0.6346, 0.5487, 0.6442, 0.5487, 0.6442, 0.7013, 0.6346, 0.7013, 0.5, 0.4615, 0.5763, 0.4615, 0.5763, 0.4808, 0.5, 0.4808, 0.5, 0.4423, 0.5763, 0.4423, 0.5763, 0.4615, 0.5, 0.4615, 0.5, 0.4231, 0.5763, 0.4231, 0.5763, 0.4423, 0.5, 0.4423, 0.5, 0.4038, 0.5763, 0.4038, 0.5763, 0.4231, 0.5, 0.4231, 0.5, 0.3846, 0.5763, 0.3846, 0.5763, 0.4038, 0.5, 0.4038, 0.5, 0.3654, 0.5763, 0.3654, 0.5763, 0.3846, 0.5, 0.3846, 0.5, 0.3462, 0.5763, 0.3462, 0.5763, 0.3654, 0.5, 0.3654, 0.5, 0.3269, 0.5763, 0.3269, 0.5763, 0.3462, 0.5, 0.3462, 0.5, 0.3077, 0.5763, 0.3077, 0.5763, 0.3269, 0.5, 0.3269, 0.5, 0.2596, 0.5763, 0.2596, 0.5763, 0.2692, 0.5, 0.2692, 0.5, 0.7692, 0.5763, 0.7692, 0.5763, 0.7885, 0.5, 0.7885, 0.5, 0.7885, 0.5763, 0.7885, 0.5763, 0.8077, 0.5, 0.8077, 0.5, 0.8077, 0.5763, 0.8077, 0.5763, 0.8269, 0.5, 0.8269, 0.5, 0.8269, 0.5763, 0.8269, 0.5763, 0.8462, 0.5, 0.8462, 0.5, 0.8462, 0.5763, 0.8462, 0.5763, 0.8654, 0.5, 0.8654, 0.5, 0.8654, 0.5763, 0.8654, 0.5763, 0.8846, 0.5, 0.8846, 0.5, 0.8846, 0.5763, 0.8846, 0.5763, 0.9038, 0.5, 0.9038, 0.5, 0.9038, 0.5763, 0.9038, 0.5763, 0.9231, 0.5, 0.9231, 0.5, 0.9231, 0.5763, 0.9231, 0.5763, 0.9423, 0.5, 0.9423, 0.5, 0.9423, 0.5763, 0.9423, 0.5763, 0.9615, 0.5, 0.9615, 0.5, 0.9615, 0.5763, 0.9615, 0.5763, 0.9808, 0.5, 0.9808, 0.5, 0.9808, 0.5763, 0.9808, 0.5763, 0.9904, 0.5, 0.9904, 0.5, 0.2885, 0.5763, 0.2885, 0.5763, 0.3077, 0.5, 0.3077, 0.8365, 0.5487, 0.8558, 0.5487, 0.8558, 0.7013, 0.8365, 0.7013, 0.8173, 0.5487, 0.8365, 0.5487, 0.8365, 0.7013, 0.8173, 0.7013, 0.7981, 0.5487, 0.8173, 0.5487, 0.8173, 0.7013, 0.7981, 0.7013, 0.7788, 0.5487, 0.7981, 0.5487, 0.7981, 0.7013, 0.7788, 0.7013, 0.7596, 0.5487, 0.7788, 0.5487, 0.7788, 0.7013, 0.7596, 0.7013, 0.7404, 0.5487, 0.7596, 0.5487, 0.7596, 0.7013, 0.7404, 0.7013, 0.7212, 0.5487, 0.7404, 0.5487, 0.7404, 0.7013, 0.7212, 0.7013, 0.7019, 0.5487, 0.7212, 0.5487, 0.7212, 0.7013, 0.7019, 0.7013, 0.6827, 0.5487, 0.7019, 0.5487, 0.7019, 0.7013, 0.6827, 0.7013, 0.6635, 0.5487, 0.6827, 0.5487, 0.6827, 0.7013, 0.6635, 0.7013, 0.6442, 0.5487, 0.6635, 0.5487, 0.6635, 0.7013, 0.6442, 0.7013, 0.5, 0.2692, 0.5763, 0.2692, 0.5763, 0.2885, 0.5, 0.2885, 0.5, 0.9904, 0.723, 0.8437, 0.8185, 0.6544, 0.6718, 0.3552, 0.5763, 0.2596, 0.5, 0.2596, 0.5, 0.7596, 0.5763, 0.7596, 0.5763, 0.7692, 0.5, 0.7692, 0.625, 0.2596, 0.625, 0.2692, 0.5763, 0.2692, 0.5763, 0.2596, 0.625, 0.2692, 0.625, 0.2885, 0.5763, 0.2885, 0.5763, 0.2692, 0.625, 0.2885, 0.625, 0.3077, 0.5763, 0.3077, 0.5763, 0.2885, 0.625, 0.3077, 0.625, 0.3269, 0.5763, 0.3269, 0.5763, 0.3077, 0.625, 0.3269, 0.625, 0.3462, 0.5763, 0.3462, 0.5763, 0.3269, 0.625, 0.3462, 0.625, 0.3654, 0.5763, 0.3654, 0.5763, 0.3462, 0.625, 0.3654, 0.625, 0.3846, 0.5763, 0.3846, 0.5763, 0.3654, 0.625, 0.3846, 0.625, 0.4038, 0.5763, 0.4038, 0.5763, 0.3846, 0.625, 0.4038, 0.625, 0.4231, 0.5763, 0.4231, 0.5763, 0.4038, 0.625, 0.4231, 0.625, 0.4423, 0.5763, 0.4423, 0.5763, 0.4231, 0.625, 0.4423, 0.625, 0.4615, 0.5763, 0.4615, 0.5763, 0.4423, 0.625, 0.4615, 0.625, 0.4808, 0.5763, 0.4808, 0.5763, 0.4615, 0.6346, 0.7013, 0.6442, 0.7013, 0.6442, 0.75, 0.6346, 0.75, 0.6442, 0.7013, 0.6635, 0.7013, 0.6635, 0.75, 0.6442, 0.75, 0.6635, 0.7013, 0.6827, 0.7013, 0.6827, 0.75, 0.6635, 0.75, 0.6827, 0.7013, 0.7019, 0.7013, 0.7019, 0.75, 0.6827, 0.75, 0.7019, 0.7013, 0.7212, 0.7013, 0.7212, 0.75, 0.7019, 0.75, 0.7212, 0.7013, 0.7404, 0.7013, 0.7404, 0.75, 0.7212, 0.75, 0.7404, 0.7013, 0.7596, 0.7013, 0.7596, 0.75, 0.7404, 0.75, 0.7596, 0.7013, 0.7788, 0.7013, 0.7788, 0.75, 0.7596, 0.75, 0.7788, 0.7013, 0.7981, 0.7013, 0.7981, 0.75, 0.7788, 0.75, 0.7981, 0.7013, 0.8173, 0.7013, 0.8173, 0.75, 0.7981, 0.75, 0.8173, 0.7013, 0.8365, 0.7013, 0.8365, 0.75, 0.8173, 0.75, 0.8365, 0.7013, 0.8558, 0.7013, 0.8558, 0.75, 0.8365, 0.75, 0.8558, 0.7013, 0.8654, 0.7013, 0.8654, 0.75, 0.8558, 0.75, 0.625, 0.4808, 0.625, 0.4904, 0.5763, 0.4904, 0.5763, 0.4808, 0.8558, 0.5487, 0.8654, 0.5487, 0.8654, 0.7013, 0.8558, 0.7013, 0.5, 0.4808, 0.5, 0.4904, 0.5763, 0.4904, 0.5763, 0.4808, 0.6346, 0.5487, 0.6346, 0.7013, 0.6442, 0.7013, 0.6442, 0.5487, 0.5, 0.4615, 0.5, 0.4808, 0.5763, 0.4808, 0.5763, 0.4615, 0.5, 0.4423, 0.5, 0.4615, 0.5763, 0.4615, 0.5763, 0.4423, 0.5, 0.4231, 0.5, 0.4423, 0.5763, 0.4423, 0.5763, 0.4231, 0.5, 0.4038, 0.5, 0.4231, 0.5763, 0.4231, 0.5763, 0.4038, 0.5, 0.3846, 0.5, 0.4038, 0.5763, 0.4038, 0.5763, 0.3846, 0.5, 0.3654, 0.5, 0.3846, 0.5763, 0.3846, 0.5763, 0.3654, 0.5, 0.3462, 0.5, 0.3654, 0.5763, 0.3654, 0.5763, 0.3462, 0.5, 0.3269, 0.5, 0.3462, 0.5763, 0.3462, 0.5763, 0.3269, 0.5, 0.3077, 0.5, 0.3269, 0.5763, 0.3269, 0.5763, 0.3077, 0.5, 0.2596, 0.5, 0.2692, 0.5763, 0.2692, 0.5763, 0.2596, 0.5, 0.7692, 0.5, 0.7885, 0.5763, 0.7885, 0.5763, 0.7692, 0.5, 0.7885, 0.5, 0.8077, 0.5763, 0.8077, 0.5763, 0.7885, 0.5, 0.8077, 0.5, 0.8269, 0.5763, 0.8269, 0.5763, 0.8077, 0.5, 0.8269, 0.5, 0.8462, 0.5763, 0.8462, 0.5763, 0.8269, 0.5, 0.8462, 0.5, 0.8654, 0.5763, 0.8654, 0.5763, 0.8462, 0.5, 0.8654, 0.5, 0.8846, 0.5763, 0.8846, 0.5763, 0.8654, 0.5, 0.8846, 0.5, 0.9038, 0.5763, 0.9038, 0.5763, 0.8846, 0.5, 0.9038, 0.5, 0.9231, 0.5763, 0.9231, 0.5763, 0.9038, 0.5, 0.9231, 0.5, 0.9423, 0.5763, 0.9423, 0.5763, 0.9231, 0.5, 0.9423, 0.5, 0.9615, 0.5763, 0.9615, 0.5763, 0.9423, 0.5, 0.9615, 0.5, 0.9808, 0.5763, 0.9808, 0.5763, 0.9615, 0.5, 0.9808, 0.5, 0.9904, 0.5763, 0.9904, 0.5763, 0.9808, 0.5, 0.2885, 0.5, 0.3077, 0.5763, 0.3077, 0.5763, 0.2885, 0.8365, 0.5487, 0.8365, 0.7013, 0.8558, 0.7013, 0.8558, 0.5487, 0.8173, 0.5487, 0.8173, 0.7013, 0.8365, 0.7013, 0.8365, 0.5487, 0.7981, 0.5487, 0.7981, 0.7013, 0.8173, 0.7013, 0.8173, 0.5487, 0.7788, 0.5487, 0.7788, 0.7013, 0.7981, 0.7013, 0.7981, 0.5487, 0.7596, 0.5487, 0.7596, 0.7013, 0.7788, 0.7013, 0.7788, 0.5487, 0.7404, 0.5487, 0.7404, 0.7013, 0.7596, 0.7013, 0.7596, 0.5487, 0.7212, 0.5487, 0.7212, 0.7013, 0.7404, 0.7013, 0.7404, 0.5487, 0.7019, 0.5487, 0.7019, 0.7013, 0.7212, 0.7013, 0.7212, 0.5487, 0.6827, 0.5487, 0.6827, 0.7013, 0.7019, 0.7013, 0.7019, 0.5487, 0.6635, 0.5487, 0.6635, 0.7013, 0.6827, 0.7013, 0.6827, 0.5487, 0.6442, 0.5487, 0.6442, 0.7013, 0.6635, 0.7013, 0.6635, 0.5487, 0.5, 0.2692, 0.5, 0.2885, 0.5763, 0.2885, 0.5763, 0.2692, 0.5, 0.9904, 0.5, 0.2596, 0.5763, 0.2596, 0.6718, 0.3552, 0.8185, 0.6544, 0.723, 0.8437, 0.5, 0.7596, 0.5, 0.7692, 0.5763, 0.7692, 0.5763, 0.7596, 0.625, 0.2596, 0.5763, 0.2596, 0.5763, 0.2692, 0.625, 0.2692, 0.625, 0.2692, 0.5763, 0.2692, 0.5763, 0.2885, 0.625, 0.2885, 0.625, 0.2885, 0.5763, 0.2885, 0.5763, 0.3077, 0.625, 0.3077, 0.625, 0.3077, 0.5763, 0.3077, 0.5763, 0.3269, 0.625, 0.3269, 0.625, 0.3269, 0.5763, 0.3269, 0.5763, 0.3462, 0.625, 0.3462, 0.625, 0.3462, 0.5763, 0.3462, 0.5763, 0.3654, 0.625, 0.3654, 0.625, 0.3654, 0.5763, 0.3654, 0.5763, 0.3846, 0.625, 0.3846, 0.625, 0.3846, 0.5763, 0.3846, 0.5763, 0.4038, 0.625, 0.4038, 0.625, 0.4038, 0.5763, 0.4038, 0.5763, 0.4231, 0.625, 0.4231, 0.625, 0.4231, 0.5763, 0.4231, 0.5763, 0.4423, 0.625, 0.4423, 0.625, 0.4423, 0.5763, 0.4423, 0.5763, 0.4615, 0.625, 0.4615, 0.625, 0.4615, 0.5763, 0.4615, 0.5763, 0.4808, 0.625, 0.4808, 0.6346, 0.7013, 0.6346, 0.75, 0.6442, 0.75, 0.6442, 0.7013, 0.6442, 0.7013, 0.6442, 0.75, 0.6635, 0.75, 0.6635, 0.7013, 0.6635, 0.7013, 0.6635, 0.75, 0.6827, 0.75, 0.6827, 0.7013, 0.6827, 0.7013, 0.6827, 0.75, 0.7019, 0.75, 0.7019, 0.7013, 0.7019, 0.7013, 0.7019, 0.75, 0.7212, 0.75, 0.7212, 0.7013, 0.7212, 0.7013, 0.7212, 0.75, 0.7404, 0.75, 0.7404, 0.7013, 0.7404, 0.7013, 0.7404, 0.75, 0.7596, 0.75, 0.7596, 0.7013, 0.7596, 0.7013, 0.7596, 0.75, 0.7788, 0.75, 0.7788, 0.7013, 0.7788, 0.7013, 0.7788, 0.75, 0.7981, 0.75, 0.7981, 0.7013, 0.7981, 0.7013, 0.7981, 0.75, 0.8173, 0.75, 0.8173, 0.7013, 0.8173, 0.7013, 0.8173, 0.75, 0.8365, 0.75, 0.8365, 0.7013, 0.8365, 0.7013, 0.8365, 0.75, 0.8558, 0.75, 0.8558, 0.7013, 0.8558, 0.7013, 0.8558, 0.75, 0.8654, 0.75, 0.8654, 0.7013, 0.625, 0.4808, 0.5763, 0.4808, 0.5763, 0.4904, 0.625, 0.4904, 0.8558, 0.5487, 0.8558, 0.7013, 0.8654, 0.7013, 0.8654, 0.5487, 0.8889, 0.34, 1.0, 0.34, 1.0, 0.66, 0.8889, 0.66, 0.8889, 0.0, 1.0, 0.0, 1.0, 0.3266, 0.8889, 0.3266, 0.8889, 0.6734, 0.8889, 1.0, 1.0, 1.0, 1.0, 0.6734, 1.0, 0.34, 1.0, 0.66, 1.0, 0.66, 1.0, 0.34, 0.8889, 0.34, 1.0, 0.34, 1.0, 0.34, 0.8889, 0.34, 0.0, 1.0, 0.0, 0.6734, 0.0, 0.6734, 0.0, 1.0, 0.8889, 0.6734, 1.0, 0.6734, 1.0, 0.6734, 0.8889, 0.6734, 0.0, 0.3266, 0.0, 0.0, 0.0, 0.0, 0.0, 0.3266, 1.0, 0.6734, 1.0, 1.0, 1.0, 1.0, 1.0, 0.6734, 0.8889, 0.0, 1.0, 0.0, 1.0, 0.0, 0.8889, 0.0, 1.0, 0.0, 1.0, 0.3266, 1.0, 0.3266, 1.0, 0.0, 0.1111, 0.3266, 0.0, 0.3266, 0.0, 0.3266, 0.1111, 0.3266, 0.0, 0.66, 0.0, 0.34, 0.0, 0.34, 0.0, 0.66, 0.1111, 0.66, 0.0, 0.66, 0.0, 0.66, 0.1111, 0.66, 0.1111, 1.0, 0.0, 1.0, 0.0, 1.0, 0.1111, 1.0, 0.25, 0.125, 0.25, 0.5, 0.2308, 0.4615, 0.2308, 0.1154, 0.2308, 0.1154, 0.2308, 0.4615, 0.2115, 0.4231, 0.2115, 0.1058, 0.2115, 0.1058, 0.2115, 0.4231, 0.1923, 0.3846, 0.1923, 0.09615, 0.1923, 0.09615, 0.1923, 0.3846, 0.1731, 0.3462, 0.1731, 0.08654, 0.1731, 0.08654, 0.1731, 0.3462, 0.1538, 0.3077, 0.1538, 0.07692, 0.1538, 0.07692, 0.1538, 0.3077, 0.1346, 0.2692, 0.1346, 0.06731, 0.1346, 0.06731, 0.1346, 0.2692, 0.1154, 0.2308, 0.1154, 0.05769, 0.1154, 0.05769, 0.1154, 0.2308, 0.09615, 0.1923, 0.09615, 0.04808, 0.09615, 0.04808, 0.09615, 0.1923, 0.07692, 0.1538, 0.07692, 0.03846, 0.07692, 0.03846, 0.07692, 0.1538, 0.05769, 0.1154, 0.05769, 0.02885, 0.05769, 0.02885, 0.05769, 0.1154, 0.03846, 0.07692, 0.03846, 0.01923, 0.03846, 0.01923, 0.03846, 0.07692, 0.01923, 0.03846, 0.01923, 0.009615, 0.0, 0.0, 0.0, 0.0, 0.009985, 0.05769, 0.009985, 0.03846, 0.009985, 0.03846, 0.009985, 0.05769, 0.01997, 0.1154, 0.01997, 0.07692, 0.01997, 0.07692, 0.01997, 0.1154, 0.02996, 0.1731, 0.02996, 0.1154, 0.02996, 0.1154, 0.02996, 0.1731, 0.03994, 0.2308, 0.03994, 0.1538, 0.03994, 0.1538, 0.03994, 0.2308, 0.04993, 0.2885, 0.04993, 0.1923, 0.04993, 0.1923, 0.04993, 0.2885, 0.05991, 0.3462, 0.05991, 0.2308, 0.05991, 0.2308, 0.05991, 0.3462, 0.0699, 0.4038, 0.0699, 0.2692, 0.0699, 0.2692, 0.0699, 0.4038, 0.07988, 0.4615, 0.07988, 0.3077, 0.07988, 0.3077, 0.07988, 0.4615, 0.08987, 0.5192, 0.08987, 0.3462, 0.08987, 0.3462, 0.08987, 0.5192, 0.09985, 0.5769, 0.09985, 0.3846, 0.09985, 0.3846, 0.09985, 0.5769, 0.1098, 0.6346, 0.1098, 0.4231, 0.1098, 0.4231, 0.1098, 0.6346, 0.1198, 0.6923, 0.1198, 0.4615, 0.5, 0.7548, 0.4808, 0.7352, 0.375, 0.7733, 0.375, 0.7548, 0.4808, 0.7352, 0.4615, 0.7156, 0.375, 0.7918, 0.375, 0.7733, 0.4615, 0.7156, 0.4423, 0.696, 0.375, 0.8103, 0.375, 0.7918, 0.4423, 0.696, 0.4231, 0.6764, 0.375, 0.8288, 0.375, 0.8103, 0.4231, 0.6764, 0.4038, 0.6568, 0.375, 0.8473, 0.375, 0.8288, 0.4038, 0.6568, 0.3846, 0.6372, 0.375, 0.8658, 0.375, 0.8473, 0.3846, 0.6372, 0.3654, 0.6176, 0.375, 0.8842, 0.375, 0.8658, 0.3654, 0.6176, 0.3462, 0.598, 0.375, 0.9027, 0.375, 0.8842, 0.3462, 0.598, 0.3269, 0.5784, 0.375, 0.9212, 0.375, 0.9027, 0.3269, 0.5784, 0.3077, 0.5588, 0.375, 0.9397, 0.375, 0.9212, 0.3077, 0.5588, 0.2885, 0.5392, 0.375, 0.9582, 0.375, 0.9397, 0.2885, 0.5392, 0.2692, 0.5196, 0.375, 0.9767, 0.375, 0.9582, 0.375, 0.2548, 0.25, 0.125, 0.2692, 0.1535, 0.375, 0.2733, 0.375, 0.2733, 0.2692, 0.1535, 0.2885, 0.182, 0.375, 0.2918, 0.375, 0.2918, 0.2885, 0.182, 0.3077, 0.2104, 0.375, 0.3103, 0.375, 0.3103, 0.3077, 0.2104, 0.3269, 0.2389, 0.375, 0.3288, 0.375, 0.3288, 0.3269, 0.2389, 0.3462, 0.2674, 0.375, 0.3473, 0.375, 0.3473, 0.3462, 0.2674, 0.3654, 0.2959, 0.375, 0.3658, 0.375, 0.3658, 0.3654, 0.2959, 0.3846, 0.3243, 0.375, 0.3842, 0.375, 0.3842, 0.3846, 0.3243, 0.4038, 0.3528, 0.375, 0.4027, 0.375, 0.4027, 0.4038, 0.3528, 0.4231, 0.3813, 0.375, 0.4212, 0.375, 0.4212, 0.4231, 0.3813, 0.4423, 0.4098, 0.375, 0.4397, 0.375, 0.4397, 0.4423, 0.4098, 0.4615, 0.4382, 0.375, 0.4582, 0.375, 0.4582, 0.4615, 0.4382, 0.4808, 0.4667, 0.375, 0.4767, 0.25, 0.125, 0.2292, 0.1146, 0.2292, 0.4583, 0.25, 0.5, 0.2292, 0.1146, 0.2083, 0.1042, 0.2083, 0.4167, 0.2292, 0.4583, 0.2083, 0.1042, 0.1875, 0.09375, 0.1875, 0.375, 0.2083, 0.4167, 0.1875, 0.09375, 0.1667, 0.08333, 0.1667, 0.3333, 0.1875, 0.375, 0.1667, 0.08333, 0.1458, 0.07292, 0.1458, 0.2917, 0.1667, 0.3333, 0.1458, 0.07292, 0.125, 0.0625, 0.125, 0.25, 0.1458, 0.2917, 0.125, 0.0625, 0.1042, 0.05208, 0.1042, 0.2083, 0.125, 0.25, 0.1042, 0.05208, 0.08333, 0.04167, 0.08333, 0.1667, 0.1042, 0.2083, 0.08333, 0.04167, 0.0625, 0.03125, 0.0625, 0.125, 0.08333, 0.1667, 0.0625, 0.03125, 0.04167, 0.02083, 0.04167, 0.08333, 0.0625, 0.125, 0.04167, 0.02083, 0.02083, 0.01042, 0.02083, 0.04167, 0.04167, 0.08333, 0.1298, 0.5, 0.1298, 0.75, 0.119, 0.6875, 0.119, 0.4583, 0.119, 0.4583, 0.119, 0.6875, 0.1082, 0.625, 0.1082, 0.4167, 0.1082, 0.4167, 0.1082, 0.625, 0.09736, 0.5625, 0.09736, 0.375, 0.09736, 0.375, 0.09736, 0.5625, 0.08654, 0.5, 0.08654, 0.3333, 0.08654, 0.3333, 0.08654, 0.5, 0.07572, 0.4375, 0.07572, 0.2917, 0.07572, 0.2917, 0.07572, 0.4375, 0.0649, 0.375, 0.0649, 0.25, 0.0649, 0.25, 0.0649, 0.375, 0.05409, 0.3125, 0.05409, 0.2083, 0.05409, 0.2083, 0.05409, 0.3125, 0.04327, 0.25, 0.04327, 0.1667, 0.04327, 0.1667, 0.04327, 0.25, 0.03245, 0.1875, 0.03245, 0.125, 0.03245, 0.125, 0.03245, 0.1875, 0.02163, 0.125, 0.02163, 0.08333, 0.02163, 0.08333, 0.02163, 0.125, 0.01082, 0.0625, 0.01082, 0.04167, 0.375, 0.7548, 0.375, 0.7748, 0.4792, 0.7336, 0.5, 0.7548, 0.375, 0.7748, 0.375, 0.7949, 0.4583, 0.7123, 0.4792, 0.7336, 0.375, 0.7949, 0.375, 0.8149, 0.4375, 0.6911, 0.4583, 0.7123, 0.375, 0.8149, 0.375, 0.8349, 0.4167, 0.6699, 0.4375, 0.6911, 0.375, 0.8349, 0.375, 0.855, 0.3958, 0.6486, 0.4167, 0.6699, 0.375, 0.855, 0.375, 0.875, 0.375, 0.6274, 0.3958, 0.6486, 0.375, 0.875, 0.375, 0.895, 0.3542, 0.6062, 0.375, 0.6274, 0.375, 0.895, 0.375, 0.9151, 0.3333, 0.5849, 0.3542, 0.6062, 0.375, 0.9151, 0.375, 0.9351, 0.3125, 0.5637, 0.3333, 0.5849, 0.375, 0.9351, 0.375, 0.9551, 0.2917, 0.5425, 0.3125, 0.5637, 0.375, 0.9551, 0.375, 0.9752, 0.2708, 0.5212, 0.2917, 0.5425, 0.375, 0.2548, 0.375, 0.2748, 0.2708, 0.1558, 0.25, 0.125, 0.375, 0.2748, 0.375, 0.2949, 0.2917, 0.1867, 0.2708, 0.1558, 0.375, 0.2949, 0.375, 0.3149, 0.3125, 0.2175, 0.2917, 0.1867, 0.375, 0.3149, 0.375, 0.3349, 0.3333, 0.2484, 0.3125, 0.2175, 0.375, 0.3349, 0.375, 0.355, 0.3542, 0.2792, 0.3333, 0.2484, 0.375, 0.355, 0.375, 0.375, 0.375, 0.3101, 0.3542, 0.2792, 0.375, 0.375, 0.375, 0.395, 0.3958, 0.3409, 0.375, 0.3101, 0.375, 0.395, 0.375, 0.4151, 0.4167, 0.3718, 0.3958, 0.3409, 0.375, 0.4151, 0.375, 0.4351, 0.4375, 0.4026, 0.4167, 0.3718, 0.375, 0.4351, 0.375, 0.4551, 0.4583, 0.4335, 0.4375, 0.4026, 0.375, 0.4551, 0.375, 0.4752, 0.4792, 0.4643, 0.4583, 0.4335, 1.0, 0.66, 0.8889, 0.66, 0.8889, 0.66, 1.0, 0.66, 0.8889, 0.66, 0.7778, 0.66, 0.7778, 0.66, 0.8889, 0.66, 0.7778, 0.66, 0.6667, 0.66, 0.6667, 0.66, 0.7778, 0.66, 0.6667, 0.66, 0.5556, 0.66, 0.5556, 0.66, 0.6667, 0.66, 0.5556, 0.66, 0.4444, 0.66, 0.4444, 0.66, 0.5556, 0.66, 0.4444, 0.66, 0.3333, 0.66, 0.3333, 0.66, 0.4444, 0.66, 0.3333, 0.66, 0.2222, 0.66, 0.2222, 0.66, 0.3333, 0.66, 0.2222, 0.66, 0.1111, 0.66, 0.1111, 0.66, 0.2222, 0.66, 0.0, 0.34, 0.1111, 0.34, 0.1111, 0.34, 0.0, 0.34, 0.1111, 0.34, 0.2222, 0.34, 0.2222, 0.34, 0.1111, 0.34, 0.2222, 0.34, 0.3333, 0.34, 0.3333, 0.34, 0.2222, 0.34, 0.3333, 0.34, 0.4444, 0.34, 0.4444, 0.34, 0.3333, 0.34, 0.4444, 0.34, 0.5556, 0.34, 0.5556, 0.34, 0.4444, 0.34, 0.5556, 0.34, 0.6667, 0.34, 0.6667, 0.34, 0.5556, 0.34, 0.6667, 0.34, 0.7778, 0.34, 0.7778, 0.34, 0.6667, 0.34, 0.7778, 0.34, 0.8889, 0.34, 0.8889, 0.34, 0.7778, 0.34, 0.0, 0.34, 0.1111, 0.34, 0.1111, 0.66, 0.0, 0.66, 0.1111, 0.34, 0.2222, 0.34, 0.2222, 0.66, 0.1111, 0.66, 0.2222, 0.34, 0.3333, 0.34, 0.3333, 0.66, 0.2222, 0.66, 0.3333, 0.34, 0.4444, 0.34, 0.4444, 0.66, 0.3333, 0.66, 0.4444, 0.34, 0.5556, 0.34, 0.5556, 0.66, 0.4444, 0.66, 0.5556, 0.34, 0.6667, 0.34, 0.6667, 0.66, 0.5556, 0.66, 0.6667, 0.34, 0.7778, 0.34, 0.7778, 0.66, 0.6667, 0.66, 0.7778, 0.34, 0.8889, 0.34, 0.8889, 0.66, 0.7778, 0.66, 0.0, 0.34, 0.0, 0.66, 0.1111, 0.66, 0.1111, 0.34, 0.1111, 0.34, 0.1111, 0.66, 0.2222, 0.66, 0.2222, 0.34, 0.2222, 0.34, 0.2222, 0.66, 0.3333, 0.66, 0.3333, 0.34, 0.3333, 0.34, 0.3333, 0.66, 0.4444, 0.66, 0.4444, 0.34, 0.4444, 0.34, 0.4444, 0.66, 0.5556, 0.66, 0.5556, 0.34, 0.5556, 0.34, 0.5556, 0.66, 0.6667, 0.66, 0.6667, 0.34, 0.6667, 0.34, 0.6667, 0.66, 0.7778, 0.66, 0.7778, 0.34, 0.7778, 0.34, 0.7778, 0.66, 0.8889, 0.66, 0.8889, 0.34, 1.0, 1.0, 0.8889, 1.0, 0.8889, 1.0, 1.0, 1.0, 0.8889, 1.0, 0.7778, 1.0, 0.7778, 1.0, 0.8889, 1.0, 0.7778, 1.0, 0.6667, 1.0, 0.6667, 1.0, 0.7778, 1.0, 0.6667, 1.0, 0.5556, 1.0, 0.5556, 1.0, 0.6667, 1.0, 0.5556, 1.0, 0.4444, 1.0, 0.4444, 1.0, 0.5556, 1.0, 0.4444, 1.0, 0.3333, 1.0, 0.3333, 1.0, 0.4444, 1.0, 0.3333, 1.0, 0.2222, 1.0, 0.2222, 1.0, 0.3333, 1.0, 0.2222, 1.0, 0.1111, 1.0, 0.1111, 1.0, 0.2222, 1.0, 0.0, 0.6734, 0.1111, 0.6734, 0.1111, 0.6734, 0.0, 0.6734, 0.1111, 0.6734, 0.2222, 0.6734, 0.2222, 0.6734, 0.1111, 0.6734, 0.2222, 0.6734, 0.3333, 0.6734, 0.3333, 0.6734, 0.2222, 0.6734, 0.3333, 0.6734, 0.4444, 0.6734, 0.4444, 0.6734, 0.3333, 0.6734, 0.4444, 0.6734, 0.5556, 0.6734, 0.5556, 0.6734, 0.4444, 0.6734, 0.5556, 0.6734, 0.6667, 0.6734, 0.6667, 0.6734, 0.5556, 0.6734, 0.6667, 0.6734, 0.7778, 0.6734, 0.7778, 0.6734, 0.6667, 0.6734, 0.7778, 0.6734, 0.8889, 0.6734, 0.8889, 0.6734, 0.7778, 0.6734, 0.0, 0.6734, 0.0, 1.0, 0.1111, 1.0, 0.1111, 0.6734, 0.1111, 0.6734, 0.1111, 1.0, 0.2222, 1.0, 0.2222, 0.6734, 0.2222, 0.6734, 0.2222, 1.0, 0.3333, 1.0, 0.3333, 0.6734, 0.3333, 0.6734, 0.3333, 1.0, 0.4444, 1.0, 0.4444, 0.6734, 0.4444, 0.6734, 0.4444, 1.0, 0.5556, 1.0, 0.5556, 0.6734, 0.5556, 0.6734, 0.5556, 1.0, 0.6667, 1.0, 0.6667, 0.6734, 0.6667, 0.6734, 0.6667, 1.0, 0.7778, 1.0, 0.7778, 0.6734, 0.7778, 0.6734, 0.7778, 1.0, 0.8889, 1.0, 0.8889, 0.6734, 0.0, 0.6734, 0.1111, 0.6734, 0.1111, 1.0, 0.0, 1.0, 0.1111, 0.6734, 0.2222, 0.6734, 0.2222, 1.0, 0.1111, 1.0, 0.2222, 0.6734, 0.3333, 0.6734, 0.3333, 1.0, 0.2222, 1.0, 0.3333, 0.6734, 0.4444, 0.6734, 0.4444, 1.0, 0.3333, 1.0, 0.4444, 0.6734, 0.5556, 0.6734, 0.5556, 1.0, 0.4444, 1.0, 0.5556, 0.6734, 0.6667, 0.6734, 0.6667, 1.0, 0.5556, 1.0, 0.6667, 0.6734, 0.7778, 0.6734, 0.7778, 1.0, 0.6667, 1.0, 0.7778, 0.6734, 0.8889, 0.6734, 0.8889, 1.0, 0.7778, 1.0, 1.0, 0.3266, 0.8889, 0.3266, 0.8889, 0.3266, 1.0, 0.3266, 0.8889, 0.3266, 0.7778, 0.3266, 0.7778, 0.3266, 0.8889, 0.3266, 0.7778, 0.3266, 0.6667, 0.3266, 0.6667, 0.3266, 0.7778, 0.3266, 0.6667, 0.3266, 0.5556, 0.3266, 0.5556, 0.3266, 0.6667, 0.3266, 0.5556, 0.3266, 0.4444, 0.3266, 0.4444, 0.3266, 0.5556, 0.3266, 0.4444, 0.3266, 0.3333, 0.3266, 0.3333, 0.3266, 0.4444, 0.3266, 0.3333, 0.3266, 0.2222, 0.3266, 0.2222, 0.3266, 0.3333, 0.3266, 0.2222, 0.3266, 0.1111, 0.3266, 0.1111, 0.3266, 0.2222, 0.3266, 0.0, 0.0, 0.1111, 0.0, 0.1111, 0.0, 0.0, 0.0, 0.1111, 0.0, 0.2222, 0.0, 0.2222, 0.0, 0.1111, 0.0, 0.2222, 0.0, 0.3333, 0.0, 0.3333, 0.0, 0.2222, 0.0, 0.3333, 0.0, 0.4444, 0.0, 0.4444, 0.0, 0.3333, 0.0, 0.4444, 0.0, 0.5556, 0.0, 0.5556, 0.0, 0.4444, 0.0, 0.5556, 0.0, 0.6667, 0.0, 0.6667, 0.0, 0.5556, 0.0, 0.6667, 0.0, 0.7778, 0.0, 0.7778, 0.0, 0.6667, 0.0, 0.7778, 0.0, 0.8889, 0.0, 0.8889, 0.0, 0.7778, 0.0, 0.0, 0.0, 0.1111, 0.0, 0.1111, 0.3266, 0.0, 0.3266, 0.1111, 0.0, 0.2222, 0.0, 0.2222, 0.3266, 0.1111, 0.3266, 0.2222, 0.0, 0.3333, 0.0, 0.3333, 0.3266, 0.2222, 0.3266, 0.3333, 0.0, 0.4444, 0.0, 0.4444, 0.3266, 0.3333, 0.3266, 0.4444, 0.0, 0.5556, 0.0, 0.5556, 0.3266, 0.4444, 0.3266, 0.5556, 0.0, 0.6667, 0.0, 0.6667, 0.3266, 0.5556, 0.3266, 0.6667, 0.0, 0.7778, 0.0, 0.7778, 0.3266, 0.6667, 0.3266, 0.7778, 0.0, 0.8889, 0.0, 0.8889, 0.3266, 0.7778, 0.3266, 0.0, 0.0, 0.0, 0.3266, 0.1111, 0.3266, 0.1111, 0.0, 0.1111, 0.0, 0.1111, 0.3266, 0.2222, 0.3266, 0.2222, 0.0, 0.2222, 0.0, 0.2222, 0.3266, 0.3333, 0.3266, 0.3333, 0.0, 0.3333, 0.0, 0.3333, 0.3266, 0.4444, 0.3266, 0.4444, 0.0, 0.4444, 0.0, 0.4444, 0.3266, 0.5556, 0.3266, 0.5556, 0.0, 0.5556, 0.0, 0.5556, 0.3266, 0.6667, 0.3266, 0.6667, 0.0, 0.6667, 0.0, 0.6667, 0.3266, 0.7778, 0.3266, 0.7778, 0.0, 0.7778, 0.0, 0.7778, 0.3266, 0.8889, 0.3266, 0.8889, 0.0])
me_cube_002.materials.append(mat_platform_1)
me_cube_002.materials.append(mat_platform_2)
me_cube_002.materials.append(mat_material_001)
me_cube_002.materials.append(mat_material_002)
me_cube_002.use_remesh_fix_poles = True
me_cube_002.use_remesh_preserve_attributes = False
me_cube_002.update()

# ---- objects
ob_platform = bpy.data.objects.new('Platform', me_cube_002)

# ---- transforms, parenting, visibility, modifiers, constraints
ob_platform.location = (0.5499, -0.01736, 0.2429)

# ---- collection membership
col_character.objects.link(ob_platform)

# ---- scene / render settings (as saved in the file)
scene.frame_start = 1; scene.frame_end = 250; scene.frame_set(0)
scene.render.engine = 'BLENDER_EEVEE_NEXT'
scene.cycles.sampling_pattern = 'TABULATED_SOBOL'
scene.cycles.use_light_tree = False
scene.view_settings.view_transform = 'Filmic'
bpy.context.view_layer.update()

# ---- added for rendering (the .blend has no active camera and no usable light): camera, sun
cam_auto = bpy.data.cameras.new('AutoCamera')
cam_auto.lens = 50.0
cam_auto.sensor_width = 36.0
cam_auto.clip_end = 1000.0
ob_auto_camera = bpy.data.objects.new('AutoCamera', cam_auto)
scene.collection.objects.link(ob_auto_camera)
ob_auto_camera.location = (12.3863, -14.2572, 9.78522)
ob_auto_camera.rotation_euler = (1.09748, -7.21219e-08, 0.694738)
scene.camera = ob_auto_camera
light_auto_sun = bpy.data.lights.new('AutoSun', 'SUN')
light_auto_sun.energy = 3.0
light_auto_sun.angle = 0.0523599
ob_auto_sun = bpy.data.objects.new('AutoSun', light_auto_sun)
scene.collection.objects.link(ob_auto_sun)
ob_auto_sun.rotation_euler = (0.872665, 0.174533, 0.523599)
bpy.context.view_layer.update()
